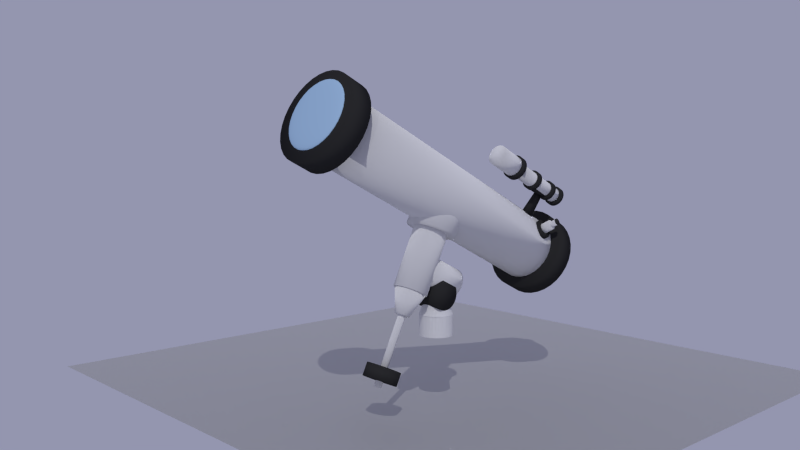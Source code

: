 # Source: telescopio.blend  (saved by Blender 2.90.8; exported with 4.5.12 LTS)
import bpy
from mathutils import Matrix  # noqa: F401  (used for matrix-valued properties, if any)

bpy.ops.wm.read_factory_settings(use_empty=True)
scene = bpy.context.scene
scene.name = 'Scene'

# ---- collections
col_colecci_n_1 = bpy.data.collections.new('Colección 1'); scene.collection.children.link(col_colecci_n_1)

# ---- materials (node trees are filled in below, after node groups)
mat_material_003 = bpy.data.materials.new('Material.003')
mat_material_003.use_transparent_shadow = False
mat_material_001 = bpy.data.materials.new('Material.001')
mat_material_001.alpha_threshold = 0.0
mat_material_001.use_transparent_shadow = False
mat_material_001.diffuse_color = (0.0331, 0.0331, 0.0331, 1.0)
mat_material_001.roughness = 0.5
mat_material_002 = bpy.data.materials.new('Material.002')
mat_material_002.alpha_threshold = 0.0
mat_material_002.use_transparent_shadow = False
mat_material_002.diffuse_color = (0.402, 0.5972, 0.7991, 1.0)
mat_material_002.roughness = 0.5
mat_material = bpy.data.materials.new('Material')
mat_material.alpha_threshold = 0.0
mat_material.use_transparent_shadow = False
mat_material.roughness = 0.5
mat_material.line_color = (0.0, 0.0, 0.0, 1.0)

# ---- material node trees
mat_material_003.use_nodes = True; mat_material_003.node_tree.nodes.clear()
_N = mat_material_003.node_tree.nodes; _L = mat_material_003.node_tree.links
n0 = _N.new('ShaderNodeOutputMaterial'); n0.name = 'Material Output'; n0.location = (300, 300)
n1 = _N.new('ShaderNodeBsdfAnisotropic'); n1.name = 'BSDF Reflectivo'; n1.location = (10, 300)
n1.distribution = 'GGX'
n1.inputs[1].default_value = 0.825
_L.new(n1.outputs[0], n0.inputs[0])
n0.is_active_output = True
mat_material.use_nodes = True; mat_material.node_tree.nodes.clear()
_N = mat_material.node_tree.nodes; _L = mat_material.node_tree.links
n0 = _N.new('ShaderNodeOutputMaterial'); n0.name = 'Material Output'; n0.location = (300, 300)
n1 = _N.new('ShaderNodeBsdfDiffuse'); n1.name = 'BSDF Difuso'; n1.location = (10, 300)
n1.inputs[1].default_value = 1.0
_L.new(n1.outputs[0], n0.inputs[0])
n0.is_active_output = True

# ---- world
world_world = bpy.data.worlds.new('World'); scene.world = world_world
world_world.use_nodes = True; world_world.node_tree.nodes.clear()
_N = world_world.node_tree.nodes; _L = world_world.node_tree.links
n0 = _N.new('ShaderNodeBackground'); n0.name = 'Fondo'; n0.location = (10, 300)
n0.inputs[0].default_value = (0.2956, 0.3032, 0.4303, 1.0)
n1 = _N.new('ShaderNodeOutputWorld'); n1.name = 'Entorno'; n1.location = (300, 300)
_L.new(n0.outputs[0], n1.inputs[0])
n1.is_active_output = True
world_world.color = (0.0005758, 0.03543, 0.08118)
world_world.use_sun_shadow = False
world_world.sun_shadow_jitter_overblur = 0.0
world_world.cycles.sampling_method = 'MANUAL'
world_world.cycles.sample_map_resolution = 256

# ---- cameras
cam_camera = bpy.data.cameras.new('Camera')
cam_camera.clip_end = 100.0
cam_camera.lens = 35.0
cam_camera.sensor_width = 32.0
cam_camera.sensor_height = 18.0
cam_camera.ortho_scale = 7.314
cam_camera.dof.focus_distance = 0.0
cam_camera.dof.aperture_fstop = 128.0

# ---- lights
light_sol = bpy.data.lights.new('Sol', 'SUN')
light_sol.transmission_factor = 0.0
light_sol.energy = 1.0
light_sol.shadow_soft_size = 0.125
light_lamp = bpy.data.lights.new('Lamp', 'POINT')
light_lamp.transmission_factor = 0.0
light_lamp.cutoff_distance = 30.0
light_lamp.energy = 100.0
light_lamp.shadow_buffer_clip_start = 1.001
light_lamp.shadow_soft_size = 0.1
light_lamp.shadow_maximum_resolution = 0.006
light_lamp.use_absolute_resolution = True
light_lamp.cycles.use_multiple_importance_sampling = False

# ---- meshes
me_plano = bpy.data.meshes.new('Plano')
me_plano.from_pydata([(-1.0, -1.0, 0.0), (1.0, -1.0, 0.0), (-1.0, 1.0, 0.0), (1.0, 1.0, 0.0)], [], [(0, 1, 3, 2)])
_uv = me_plano.uv_layers.new(name='MapaUV')
_uv.uv.foreach_set('vector', [0.0, 0.0, 1.0, 0.0, 1.0, 1.0, 0.0, 1.0])
me_plano.materials.append(mat_material_003)
me_plano.use_remesh_fix_poles = True
me_plano.use_remesh_preserve_attributes = False
me_plano.use_mirror_vertex_groups = False
me_plano.update()
me_cilindro_011 = bpy.data.meshes.new('Cilindro.011')
me_cilindro_011.from_pydata([(-9.107, -3.587, -2.101), (-9.107, -3.587, -1.556), (-9.107, -5.498, -1.556), (-9.107, -5.498, -2.101), (-9.177, -3.587, -2.101), (-9.177, -3.587, -1.556), (-9.177, -5.498, -1.556), (-9.177, -5.498, -2.101), (-8.174, 13.5, 0.1032), (-8.048, 13.54, 0.1032), (-7.842, 13.58, 0.1032), (-7.566, 13.61, 0.1032), (-7.229, 13.64, 0.1032), (-6.845, 13.66, 0.1032), (-6.428, 13.67, 0.1032), (-5.995, 13.68, 0.1032), (-5.561, 13.67, 0.1032), (-5.145, 13.66, 0.1032), (-4.761, 13.64, 0.1032), (-4.424, 13.61, 0.1032), (-4.148, 13.58, 0.1032), (-3.942, 13.54, 0.1032), (-3.816, 13.5, 0.1032), (-8.174, 13.5, 0.1921), (-8.048, 13.54, 0.2776), (-7.842, 13.58, 0.3564), (-7.566, 13.61, 0.4254), (-7.229, 13.64, 0.4821), (-6.845, 13.66, 0.5242), (-6.428, 13.67, 0.5502), (-5.995, 13.67, 0.5589), (-5.561, 13.67, 0.5502), (-5.145, 13.66, 0.5242), (-4.761, 13.64, 0.4821), (-4.424, 13.61, 0.4254), (-4.148, 13.58, 0.3564), (-3.942, 13.54, 0.2776), (-3.816, 13.5, 0.1921), (-8.174, 13.5, 0.2776), (-8.048, 13.53, 0.4453), (-7.842, 13.57, 0.5999), (-7.566, 13.6, 0.7353), (-7.229, 13.63, 0.8465), (-6.845, 13.64, 0.9291), (-6.428, 13.66, 0.98), (-5.995, 13.66, 0.9972), (-5.561, 13.66, 0.98), (-5.145, 13.64, 0.9291), (-4.761, 13.63, 0.8465), (-4.424, 13.6, 0.7353), (-4.148, 13.57, 0.5999), (-3.942, 13.53, 0.4453), (-3.816, 13.5, 0.2776), (-8.174, 13.49, 0.3564), (-8.048, 13.53, 0.5999), (-7.842, 13.56, 0.8242), (-7.566, 13.59, 1.021), (-7.229, 13.61, 1.182), (-6.845, 13.63, 1.302), (-6.428, 13.64, 1.376), (-5.995, 13.64, 1.401), (-5.561, 13.64, 1.376), (-5.145, 13.63, 1.302), (-4.761, 13.61, 1.182), (-4.424, 13.59, 1.021), (-4.148, 13.56, 0.8242), (-3.942, 13.53, 0.5999), (-3.816, 13.49, 0.3564), (-8.174, 13.49, 0.4254), (-8.048, 13.52, 0.7353), (-7.842, 13.54, 1.021), (-7.566, 13.57, 1.271), (-7.229, 13.59, 1.477), (-6.845, 13.6, 1.629), (-6.428, 13.61, 1.723), (-5.995, 13.61, 1.755), (-5.561, 13.61, 1.723), (-5.145, 13.6, 1.629), (-4.761, 13.59, 1.477), (-4.424, 13.57, 1.271), (-4.148, 13.54, 1.021), (-3.942, 13.52, 0.7353), (-3.816, 13.49, 0.4254), (-8.174, 13.48, 0.4821), (-8.048, 13.5, 0.8465), (-7.842, 13.52, 1.182), (-7.566, 13.54, 1.477), (-7.229, 13.56, 1.718), (-6.845, 13.57, 1.898), (-6.428, 13.58, 2.008), (-5.995, 13.58, 2.046), (-5.561, 13.58, 2.008), (-5.145, 13.57, 1.898), (-4.761, 13.56, 1.718), (-4.424, 13.54, 1.477), (-4.148, 13.52, 1.182), (-3.942, 13.5, 0.8465), (-3.816, 13.48, 0.4821), (-8.174, 13.47, 0.5242), (-8.048, 13.49, 0.9291), (-7.842, 13.5, 1.302), (-7.566, 13.52, 1.629), (-7.229, 13.53, 1.898), (-6.845, 13.53, 2.097), (-6.428, 13.54, 2.22), (-5.995, 13.54, 2.261), (-5.561, 13.54, 2.22), (-5.145, 13.53, 2.097), (-4.761, 13.53, 1.898), (-4.424, 13.52, 1.629), (-4.148, 13.5, 1.302), (-3.942, 13.49, 0.9291), (-3.816, 13.47, 0.5242), (-8.174, 13.46, 0.5502), (-8.048, 13.47, 0.98), (-7.842, 13.48, 1.376), (-7.566, 13.49, 1.723), (-7.229, 13.49, 2.008), (-6.845, 13.5, 2.22), (-6.428, 13.5, 2.35), (-5.995, 13.5, 2.394), (-5.561, 13.5, 2.35), (-5.145, 13.5, 2.22), (-4.761, 13.49, 2.008), (-4.424, 13.49, 1.723), (-4.148, 13.48, 1.376), (-3.942, 13.47, 0.98), (-3.816, 13.46, 0.5502), (-8.174, 13.46, 0.5589), (-8.048, 13.46, 0.9972), (-7.842, 13.46, 1.401), (-7.566, 13.46, 1.755), (-7.229, 13.46, 2.046), (-6.845, 13.46, 2.261), (-6.428, 13.46, 2.394), (-5.995, 13.46, 2.439), (-5.561, 13.46, 2.394), (-5.145, 13.46, 2.261), (-4.761, 13.46, 2.046), (-4.424, 13.46, 1.755), (-4.148, 13.46, 1.401), (-3.942, 13.46, 0.9972), (-3.816, 13.46, 0.5589), (-8.174, 13.45, 0.5502), (-8.048, 13.44, 0.98), (-7.842, 13.43, 1.376), (-7.566, 13.43, 1.723), (-7.229, 13.42, 2.008), (-6.845, 13.42, 2.22), (-6.428, 13.41, 2.35), (-5.995, 13.41, 2.394), (-5.561, 13.41, 2.35), (-5.145, 13.42, 2.22), (-4.761, 13.42, 2.008), (-4.424, 13.43, 1.723), (-4.148, 13.43, 1.376), (-3.942, 13.44, 0.98), (-3.816, 13.45, 0.5502), (-8.174, 13.44, 0.5242), (-8.048, 13.42, 0.9291), (-7.842, 13.41, 1.302), (-7.566, 13.4, 1.629), (-7.229, 13.39, 1.898), (-6.845, 13.38, 2.097), (-6.428, 13.37, 2.22), (-5.995, 13.37, 2.261), (-5.561, 13.37, 2.22), (-5.145, 13.38, 2.097), (-4.761, 13.39, 1.898), (-4.424, 13.4, 1.629), (-4.148, 13.41, 1.302), (-3.942, 13.42, 0.9291), (-3.816, 13.44, 0.5242), (-8.174, 13.43, 0.4821), (-8.048, 13.41, 0.8465), (-7.842, 13.39, 1.182), (-7.566, 13.37, 1.477), (-7.229, 13.35, 1.718), (-6.845, 13.34, 1.898), (-6.428, 13.34, 2.008), (-5.995, 13.33, 2.046), (-5.561, 13.34, 2.008), (-5.145, 13.34, 1.898), (-4.761, 13.35, 1.718), (-4.424, 13.37, 1.477), (-4.148, 13.39, 1.182), (-3.942, 13.41, 0.8465), (-3.816, 13.43, 0.4821), (-8.174, 13.43, 0.4254), (-8.048, 13.4, 0.7353), (-7.842, 13.37, 1.021), (-7.566, 13.35, 1.271), (-7.229, 13.33, 1.477), (-6.845, 13.31, 1.629), (-6.428, 13.3, 1.723), (-5.995, 13.3, 1.755), (-5.561, 13.3, 1.723), (-5.145, 13.31, 1.629), (-4.761, 13.33, 1.477), (-4.424, 13.35, 1.271), (-4.148, 13.37, 1.021), (-3.942, 13.4, 0.7353), (-3.816, 13.43, 0.4254), (-8.174, 13.42, 0.3564), (-8.048, 13.39, 0.5999), (-7.842, 13.35, 0.8242), (-7.566, 13.33, 1.021), (-7.229, 13.3, 1.182), (-6.845, 13.29, 1.302), (-6.428, 13.28, 1.376), (-5.995, 13.27, 1.401), (-5.561, 13.28, 1.376), (-5.145, 13.29, 1.302), (-4.761, 13.3, 1.182), (-4.424, 13.33, 1.021), (-4.148, 13.35, 0.8242), (-3.942, 13.39, 0.5999), (-3.816, 13.42, 0.3564), (-8.174, 13.42, 0.2776), (-8.048, 13.38, 0.4453), (-7.842, 13.34, 0.5999), (-7.566, 13.31, 0.7353), (-7.229, 13.29, 0.8465), (-6.845, 13.27, 0.9291), (-6.428, 13.26, 0.98), (-5.995, 13.25, 0.9972), (-5.561, 13.26, 0.98), (-5.145, 13.27, 0.9291), (-4.761, 13.29, 0.8465), (-4.424, 13.31, 0.7353), (-4.148, 13.34, 0.5999), (-3.942, 13.38, 0.4453), (-3.816, 13.42, 0.2776), (-8.174, 13.41, 0.1921), (-8.048, 13.37, 0.2776), (-7.842, 13.34, 0.3564), (-7.566, 13.3, 0.4254), (-7.229, 13.28, 0.4821), (-6.845, 13.26, 0.5242), (-6.428, 13.24, 0.5502), (-5.995, 13.24, 0.5589), (-5.561, 13.24, 0.5502), (-5.145, 13.26, 0.5242), (-4.761, 13.28, 0.4821), (-4.424, 13.3, 0.4254), (-4.148, 13.34, 0.3564), (-3.942, 13.37, 0.2776), (-3.816, 13.41, 0.1921), (-8.174, 13.41, 0.1032), (-8.048, 13.37, 0.1032), (-7.842, 13.33, 0.1032), (-7.566, 13.3, 0.1032), (-7.229, 13.27, 0.1032), (-6.845, 13.25, 0.1032), (-6.428, 13.24, 0.1032), (-5.995, 13.24, 0.1032), (-5.561, 13.24, 0.1032), (-5.145, 13.25, 0.1032), (-4.761, 13.27, 0.1032), (-4.424, 13.3, 0.1032), (-4.148, 13.33, 0.1032), (-3.942, 13.37, 0.1032), (-3.816, 13.41, 0.1032), (-8.174, 13.41, 0.01427), (-8.048, 13.37, -0.07122), (-7.842, 13.34, -0.15), (-7.566, 13.3, -0.2191), (-7.229, 13.28, -0.2758), (-6.845, 13.26, -0.3179), (-6.428, 13.24, -0.3438), (-5.995, 13.24, -0.3526), (-5.561, 13.24, -0.3438), (-5.145, 13.26, -0.3179), (-4.761, 13.28, -0.2758), (-4.424, 13.3, -0.2191), (-4.148, 13.34, -0.15), (-3.942, 13.37, -0.07122), (-3.816, 13.41, 0.01427), (-8.174, 13.42, -0.07122), (-8.048, 13.38, -0.2389), (-7.842, 13.34, -0.3935), (-7.566, 13.31, -0.529), (-7.229, 13.29, -0.6401), (-6.845, 13.27, -0.7227), (-6.428, 13.26, -0.7736), (-5.995, 13.25, -0.7908), (-5.561, 13.26, -0.7736), (-5.145, 13.27, -0.7227), (-4.761, 13.29, -0.6401), (-4.424, 13.31, -0.529), (-4.148, 13.34, -0.3935), (-3.942, 13.38, -0.2389), (-3.816, 13.42, -0.07122), (-8.174, 13.42, -0.15), (-8.048, 13.39, -0.3935), (-7.842, 13.35, -0.6179), (-7.566, 13.33, -0.8145), (-7.229, 13.3, -0.9759), (-6.845, 13.29, -1.096), (-6.428, 13.28, -1.17), (-5.995, 13.27, -1.195), (-5.561, 13.28, -1.17), (-5.145, 13.29, -1.096), (-4.761, 13.3, -0.9759), (-4.424, 13.33, -0.8145), (-4.148, 13.35, -0.6179), (-3.942, 13.39, -0.3935), (-3.816, 13.42, -0.15), (-8.174, 13.43, -0.2191), (-8.048, 13.4, -0.529), (-7.842, 13.37, -0.8145), (-7.566, 13.35, -1.065), (-7.229, 13.33, -1.27), (-6.845, 13.31, -1.423), (-6.428, 13.3, -1.517), (-5.995, 13.3, -1.549), (-5.561, 13.3, -1.517), (-5.145, 13.31, -1.423), (-4.761, 13.33, -1.27), (-4.424, 13.35, -1.065), (-4.148, 13.37, -0.8145), (-3.942, 13.4, -0.529), (-3.816, 13.43, -0.2191), (-8.174, 13.43, -0.2758), (-8.048, 13.41, -0.6401), (-7.842, 13.39, -0.976), (-7.566, 13.37, -1.27), (-7.229, 13.35, -1.512), (-6.845, 13.34, -1.691), (-6.428, 13.34, -1.802), (-5.995, 13.33, -1.839), (-5.561, 13.34, -1.802), (-5.145, 13.34, -1.691), (-4.761, 13.35, -1.512), (-4.424, 13.37, -1.27), (-4.148, 13.39, -0.9759), (-3.942, 13.41, -0.6401), (-3.816, 13.43, -0.2758), (-3.773, 13.46, 0.1032), (-8.174, 13.44, -0.3179), (-8.048, 13.42, -0.7227), (-7.842, 13.41, -1.096), (-7.566, 13.4, -1.423), (-7.229, 13.39, -1.691), (-6.845, 13.38, -1.891), (-6.428, 13.37, -2.014), (-5.995, 13.37, -2.055), (-5.561, 13.37, -2.014), (-5.145, 13.38, -1.891), (-4.761, 13.39, -1.691), (-4.424, 13.4, -1.423), (-4.148, 13.41, -1.096), (-3.942, 13.42, -0.7227), (-3.816, 13.44, -0.3179), (-8.174, 13.45, -0.3438), (-8.048, 13.44, -0.7736), (-7.842, 13.43, -1.17), (-7.566, 13.43, -1.517), (-7.229, 13.42, -1.802), (-6.845, 13.42, -2.014), (-6.428, 13.41, -2.144), (-5.995, 13.41, -2.188), (-5.561, 13.41, -2.144), (-5.145, 13.42, -2.014), (-4.761, 13.42, -1.802), (-4.424, 13.43, -1.517), (-4.148, 13.43, -1.17), (-3.942, 13.44, -0.7736), (-3.816, 13.45, -0.3438), (-8.174, 13.46, -0.3526), (-8.048, 13.46, -0.7908), (-7.842, 13.46, -1.195), (-7.566, 13.46, -1.549), (-7.229, 13.46, -1.839), (-6.845, 13.46, -2.055), (-6.428, 13.46, -2.188), (-5.995, 13.46, -2.233), (-5.561, 13.46, -2.188), (-5.145, 13.46, -2.055), (-4.761, 13.46, -1.839), (-4.424, 13.46, -1.549), (-4.148, 13.46, -1.195), (-3.942, 13.46, -0.7908), (-3.816, 13.46, -0.3526), (-8.174, 13.46, -0.3438), (-8.048, 13.47, -0.7736), (-7.842, 13.48, -1.17), (-7.566, 13.49, -1.517), (-7.229, 13.49, -1.802), (-6.845, 13.5, -2.014), (-6.428, 13.5, -2.144), (-5.995, 13.5, -2.188), (-5.561, 13.5, -2.144), (-5.145, 13.5, -2.014), (-4.761, 13.49, -1.802), (-4.424, 13.49, -1.517), (-4.148, 13.48, -1.17), (-3.942, 13.47, -0.7736), (-3.816, 13.46, -0.3438), (-8.174, 13.47, -0.3179), (-8.048, 13.49, -0.7227), (-7.842, 13.5, -1.096), (-7.566, 13.52, -1.423), (-7.229, 13.53, -1.691), (-6.845, 13.53, -1.891), (-6.428, 13.54, -2.014), (-5.995, 13.54, -2.055), (-5.561, 13.54, -2.014), (-5.145, 13.53, -1.891), (-4.761, 13.53, -1.691), (-4.424, 13.52, -1.423), (-4.148, 13.5, -1.096), (-3.942, 13.49, -0.7227), (-3.816, 13.47, -0.3179), (-8.174, 13.48, -0.2758), (-8.048, 13.5, -0.6401), (-7.842, 13.52, -0.9759), (-7.566, 13.54, -1.27), (-7.229, 13.56, -1.512), (-6.845, 13.57, -1.691), (-6.428, 13.58, -1.802), (-5.995, 13.58, -1.839), (-5.561, 13.58, -1.802), (-5.145, 13.57, -1.691), (-4.761, 13.56, -1.512), (-4.424, 13.54, -1.27), (-4.148, 13.52, -0.9759), (-3.942, 13.5, -0.6401), (-3.816, 13.48, -0.2758), (-8.174, 13.49, -0.2191), (-8.048, 13.52, -0.529), (-7.842, 13.54, -0.8145), (-7.566, 13.57, -1.065), (-7.229, 13.59, -1.27), (-6.845, 13.6, -1.423), (-6.428, 13.61, -1.517), (-5.995, 13.61, -1.549), (-5.561, 13.61, -1.517), (-5.145, 13.6, -1.423), (-4.761, 13.59, -1.27), (-4.424, 13.57, -1.065), (-4.148, 13.54, -0.8145), (-3.942, 13.52, -0.529), (-3.816, 13.49, -0.2191), (-8.174, 13.49, -0.15), (-8.048, 13.53, -0.3935), (-7.842, 13.56, -0.6179), (-7.566, 13.59, -0.8145), (-7.229, 13.61, -0.9759), (-6.845, 13.63, -1.096), (-6.428, 13.64, -1.17), (-5.995, 13.64, -1.195), (-5.561, 13.64, -1.17), (-5.145, 13.63, -1.096), (-4.761, 13.61, -0.9759), (-4.424, 13.59, -0.8145), (-4.148, 13.56, -0.6179), (-3.942, 13.53, -0.3935), (-3.816, 13.49, -0.15), (-8.217, 13.46, 0.1032), (-8.174, 13.5, -0.07122), (-8.048, 13.53, -0.2389), (-7.842, 13.57, -0.3935), (-7.566, 13.6, -0.529), (-7.229, 13.63, -0.6401), (-6.845, 13.64, -0.7227), (-6.428, 13.66, -0.7736), (-5.995, 13.66, -0.7908), (-5.561, 13.66, -0.7736), (-5.145, 13.64, -0.7227), (-4.761, 13.63, -0.6401), (-4.424, 13.6, -0.529), (-4.148, 13.57, -0.3935), (-3.942, 13.53, -0.2389), (-3.816, 13.5, -0.07122), (-8.174, 13.5, 0.01427), (-8.048, 13.54, -0.07122), (-7.842, 13.58, -0.15), (-7.566, 13.61, -0.2191), (-7.229, 13.64, -0.2758), (-6.845, 13.66, -0.3179), (-6.428, 13.67, -0.3438), (-5.995, 13.67, -0.3526), (-5.561, 13.67, -0.3438), (-5.145, 13.66, -0.3179), (-4.761, 13.64, -0.2758), (-4.424, 13.61, -0.2191), (-4.148, 13.58, -0.15), (-3.942, 13.54, -0.07122), (-3.816, 13.5, 0.01427), (-7.528, -6.167, -3.013), (-7.586, -6.162, -3.114), (-7.544, -6.129, -3.001), (-7.602, -6.124, -3.102), (-7.566, -6.096, -2.985), (-7.624, -6.091, -3.086), (-7.594, -6.069, -2.967), (-7.651, -6.064, -3.067), (-7.625, -6.048, -2.946), (-7.683, -6.043, -3.046), (-7.66, -6.036, -2.923), (-7.717, -6.031, -3.024), (-7.696, -6.031, -2.9), (-7.753, -6.026, -3.001), (-7.732, -6.035, -2.877), (-7.79, -6.03, -2.978), (-7.767, -6.047, -2.855), (-7.825, -6.042, -2.956), (-7.8, -6.066, -2.836), (-7.858, -6.061, -2.936), (-7.829, -6.093, -2.819), (-7.887, -6.088, -2.92), (-7.853, -6.125, -2.805), (-7.911, -6.12, -2.906), (-7.872, -6.163, -2.796), (-7.929, -6.158, -2.896), (-7.884, -6.203, -2.791), (-7.941, -6.198, -2.891), (-7.889, -6.245, -2.79), (-7.946, -6.24, -2.89), (-7.886, -6.288, -2.793), (-7.944, -6.283, -2.894), (-7.877, -6.329, -2.802), (-7.935, -6.324, -2.902), (-7.861, -6.366, -2.814), (-7.919, -6.361, -2.914), (-7.839, -6.399, -2.829), (-7.897, -6.394, -2.93), (-7.812, -6.427, -2.848), (-7.869, -6.422, -2.949), (-7.78, -6.447, -2.869), (-7.838, -6.442, -2.97), (-7.746, -6.46, -2.892), (-7.803, -6.455, -2.992), (-7.71, -6.465, -2.915), (-7.767, -6.46, -3.016), (-7.673, -6.461, -2.938), (-7.731, -6.456, -3.038), (-7.638, -6.449, -2.959), (-7.696, -6.444, -3.06), (-7.605, -6.429, -2.979), (-7.663, -6.424, -3.08), (-7.576, -6.403, -2.996), (-7.634, -6.398, -3.097), (-7.552, -6.37, -3.01), (-7.61, -6.365, -3.11), (-7.534, -6.333, -3.019), (-7.591, -6.328, -3.12), (-7.522, -6.292, -3.024), (-7.579, -6.287, -3.125), (-7.517, -6.25, -3.025), (-7.574, -6.245, -3.126), (-7.519, -6.208, -3.022), (-7.577, -6.203, -3.122), (-7.876, -6.327, -2.807), (-7.542, -6.356, -2.224), (-7.86, -6.364, -2.819), (-7.527, -6.393, -2.236), (-7.839, -6.397, -2.834), (-7.505, -6.426, -2.251), (-7.812, -6.424, -2.853), (-7.478, -6.452, -2.27), (-7.781, -6.444, -2.873), (-7.447, -6.472, -2.29), (-7.747, -6.456, -2.895), (-7.413, -6.485, -2.313), (-7.711, -6.461, -2.918), (-7.378, -6.489, -2.335), (-7.676, -6.457, -2.941), (-7.342, -6.486, -2.358), (-7.641, -6.445, -2.962), (-7.307, -6.474, -2.379), (-7.609, -6.426, -2.981), (-7.275, -6.455, -2.398), (-7.58, -6.4, -2.998), (-7.247, -6.429, -2.415), (-7.557, -6.368, -3.011), (-7.223, -6.397, -2.428), (-7.538, -6.331, -3.021), (-7.205, -6.36, -2.438), (-7.527, -6.291, -3.026), (-7.193, -6.32, -2.443), (-7.522, -6.25, -3.027), (-7.188, -6.279, -2.444), (-7.524, -6.208, -3.023), (-7.19, -6.237, -2.44), (-7.533, -6.168, -3.015), (-7.2, -6.197, -2.432), (-7.549, -6.131, -3.003), (-7.215, -6.16, -2.42), (-7.571, -6.098, -2.987), (-7.237, -6.127, -2.405), (-7.597, -6.072, -2.969), (-7.264, -6.101, -2.386), (-7.628, -6.052, -2.948), (-7.295, -6.08, -2.365), (-7.662, -6.039, -2.926), (-7.329, -6.068, -2.343), (-7.698, -6.035, -2.903), (-7.364, -6.063, -2.321), (-7.734, -6.038, -2.881), (-7.4, -6.067, -2.298), (-7.768, -6.05, -2.86), (-7.435, -6.079, -2.277), (-7.8, -6.069, -2.84), (-7.467, -6.098, -2.258), (-7.829, -6.095, -2.824), (-7.495, -6.124, -2.241), (-7.853, -6.127, -2.81), (-7.519, -6.156, -2.228), (-7.871, -6.164, -2.801), (-7.537, -6.193, -2.218), (-7.882, -6.204, -2.796), (-7.549, -6.233, -2.213), (-7.887, -6.245, -2.795), (-7.554, -6.274, -2.212), (-7.885, -6.287, -2.799), (-7.551, -6.316, -2.216), (-7.763, -6.395, -2.359), (-7.329, -6.433, -1.602), (-7.737, -6.455, -2.379), (-7.304, -6.492, -1.622), (-7.702, -6.508, -2.404), (-7.269, -6.545, -1.647), (-7.659, -6.551, -2.434), (-7.225, -6.588, -1.677), (-7.609, -6.583, -2.467), (-7.175, -6.621, -1.71), (-7.554, -6.604, -2.503), (-7.12, -6.641, -1.746), (-7.496, -6.611, -2.54), (-7.063, -6.649, -1.783), (-7.439, -6.605, -2.576), (-7.005, -6.643, -1.819), (-7.383, -6.586, -2.61), (-6.949, -6.624, -1.853), (-7.33, -6.555, -2.642), (-6.897, -6.593, -1.885), (-7.284, -6.513, -2.669), (-6.851, -6.55, -1.912), (-7.246, -6.461, -2.69), (-6.812, -6.498, -1.933), (-7.217, -6.402, -2.705), (-6.783, -6.439, -1.948), (-7.198, -6.337, -2.714), (-6.764, -6.375, -1.957), (-7.19, -6.27, -2.715), (-6.757, -6.308, -1.958), (-7.194, -6.203, -2.709), (-6.76, -6.24, -1.952), (-7.208, -6.138, -2.696), (-6.775, -6.175, -1.939), (-7.234, -6.078, -2.677), (-6.8, -6.116, -1.92), (-7.269, -6.025, -2.652), (-6.835, -6.063, -1.895), (-7.312, -5.982, -2.622), (-6.879, -6.02, -1.865), (-7.362, -5.95, -2.589), (-6.929, -5.987, -1.831), (-7.417, -5.929, -2.553), (-6.984, -5.967, -1.796), (-7.474, -5.922, -2.516), (-7.041, -5.959, -1.759), (-7.532, -5.928, -2.48), (-7.099, -5.965, -1.723), (-7.588, -5.947, -2.445), (-7.155, -5.984, -1.688), (-7.64, -5.978, -2.414), (-7.207, -6.015, -1.657), (-7.687, -6.02, -2.387), (-7.253, -6.058, -1.63), (-7.725, -6.072, -2.366), (-7.292, -6.11, -1.609), (-7.754, -6.131, -2.35), (-7.321, -6.169, -1.593), (-7.773, -6.196, -2.342), (-7.34, -6.233, -1.585), (-7.781, -6.263, -2.341), (-7.347, -6.3, -1.584), (-7.777, -6.33, -2.347), (-7.344, -6.368, -1.589), (-7.694, -6.543, -1.631), (-7.517, -6.559, -1.322), (-7.645, -6.659, -1.668), (-7.468, -6.674, -1.359), (-7.577, -6.761, -1.717), (-7.4, -6.776, -1.407), (-7.493, -6.845, -1.774), (-7.316, -6.86, -1.465), (-7.396, -6.908, -1.839), (-7.219, -6.923, -1.53), (-7.291, -6.947, -1.908), (-7.113, -6.962, -1.599), (-7.18, -6.961, -1.979), (-7.002, -6.976, -1.67), (-7.068, -6.949, -2.049), (-6.891, -6.965, -1.74), (-6.959, -6.913, -2.116), (-6.782, -6.928, -1.807), (-6.859, -6.853, -2.176), (-6.682, -6.868, -1.867), (-6.769, -6.771, -2.228), (-6.592, -6.786, -1.919), (-6.695, -6.671, -2.27), (-6.518, -6.686, -1.961), (-6.639, -6.556, -2.299), (-6.462, -6.571, -1.99), (-6.602, -6.432, -2.316), (-6.425, -6.447, -2.006), (-6.587, -6.302, -2.318), (-6.41, -6.317, -2.009), (-6.594, -6.172, -2.307), (-6.417, -6.187, -1.997), (-6.622, -6.046, -2.282), (-6.445, -6.062, -1.973), (-6.672, -5.931, -2.244), (-6.494, -5.946, -1.935), (-6.739, -5.829, -2.196), (-6.562, -5.844, -1.887), (-6.823, -5.745, -2.138), (-6.646, -5.76, -1.829), (-6.92, -5.682, -2.074), (-6.743, -5.697, -1.764), (-7.026, -5.643, -2.004), (-6.849, -5.658, -1.695), (-7.137, -5.629, -1.933), (-6.96, -5.644, -1.624), (-7.249, -5.64, -1.863), (-7.072, -5.655, -1.554), (-7.357, -5.677, -1.797), (-7.18, -5.692, -1.487), (-7.458, -5.737, -1.736), (-7.281, -5.752, -1.427), (-7.547, -5.819, -1.684), (-7.37, -5.834, -1.375), (-7.621, -5.919, -1.643), (-7.444, -5.934, -1.333), (-7.678, -6.033, -1.613), (-7.501, -6.049, -1.304), (-7.714, -6.158, -1.597), (-7.537, -6.173, -1.288), (-7.729, -6.288, -1.594), (-7.552, -6.303, -1.285), (-7.722, -6.418, -1.606), (-7.545, -6.433, -1.297), (-9.637, 0.4188, -1.169), (-9.637, -1.433, -1.169), (-9.503, 0.4188, -1.183), (-9.503, -1.433, -1.183), (-9.375, 0.4188, -1.224), (-9.375, -1.433, -1.224), (-9.257, 0.4188, -1.29), (-9.257, -1.433, -1.29), (-9.153, 0.4188, -1.379), (-9.153, -1.433, -1.379), (-9.068, 0.4188, -1.488), (-9.068, -1.433, -1.488), (-9.005, 0.4188, -1.613), (-9.005, -1.433, -1.613), (-8.966, 0.4188, -1.747), (-8.966, -1.433, -1.747), (-8.953, 0.4188, -1.888), (-8.953, -1.433, -1.888), (-8.966, 0.4188, -2.028), (-8.966, -1.433, -2.028), (-9.005, 0.4188, -2.162), (-9.005, -1.433, -2.162), (-9.068, 0.4188, -2.287), (-9.068, -1.433, -2.287), (-9.153, 0.4188, -2.396), (-9.153, -1.433, -2.396), (-9.257, 0.4188, -2.485), (-9.257, -1.433, -2.485), (-9.375, 0.4188, -2.551), (-9.375, -1.433, -2.551), (-9.503, 0.4188, -2.592), (-9.503, -1.433, -2.592), (-9.637, 0.4188, -2.606), (-9.637, -1.433, -2.606), (-9.77, 0.4188, -2.592), (-9.77, -1.433, -2.592), (-9.898, 0.4188, -2.551), (-9.898, -1.433, -2.551), (-10.02, 0.4188, -2.485), (-10.02, -1.433, -2.485), (-10.12, 0.4188, -2.396), (-10.12, -1.433, -2.396), (-10.2, 0.4188, -2.287), (-10.2, -1.433, -2.287), (-10.27, 0.4188, -2.162), (-10.27, -1.433, -2.162), (-10.31, 0.4188, -2.028), (-10.31, -1.433, -2.028), (-10.32, 0.4188, -1.888), (-10.32, -1.433, -1.888), (-10.31, 0.4188, -1.747), (-10.31, -1.433, -1.747), (-10.27, 0.4188, -1.613), (-10.27, -1.433, -1.613), (-10.2, 0.4188, -1.488), (-10.2, -1.433, -1.488), (-10.12, 0.4188, -1.379), (-10.12, -1.433, -1.379), (-10.02, 0.4188, -1.29), (-10.02, -1.433, -1.29), (-9.898, 0.4188, -1.224), (-9.898, -1.433, -1.224), (-9.77, 0.4188, -1.183), (-9.77, -1.433, -1.183), (-9.637, -3.827, -2.589), (-9.637, -3.483, -2.589), (-9.767, -3.827, -2.575), (-9.767, -3.483, -2.575), (-9.892, -3.827, -2.535), (-9.892, -3.483, -2.535), (-10.01, -3.827, -2.47), (-10.01, -3.483, -2.47), (-10.11, -3.827, -2.383), (-10.11, -3.483, -2.383), (-10.19, -3.827, -2.277), (-10.19, -3.483, -2.277), (-10.25, -3.827, -2.156), (-10.25, -3.483, -2.156), (-10.29, -3.827, -2.024), (-10.29, -3.483, -2.024), (-10.3, -3.827, -1.888), (-10.3, -3.483, -1.888), (-10.29, -3.827, -1.751), (-10.29, -3.483, -1.751), (-10.25, -3.827, -1.619), (-10.25, -3.483, -1.619), (-10.19, -3.827, -1.498), (-10.19, -3.483, -1.498), (-10.11, -3.827, -1.392), (-10.11, -3.483, -1.392), (-10.01, -3.827, -1.305), (-10.01, -3.483, -1.305), (-9.892, -3.827, -1.24), (-9.892, -3.483, -1.24), (-9.767, -3.827, -1.2), (-9.767, -3.483, -1.2), (-9.637, -3.827, -1.186), (-9.637, -3.483, -1.186), (-9.507, -3.827, -1.2), (-9.507, -3.483, -1.2), (-9.381, -3.827, -1.24), (-9.381, -3.483, -1.24), (-9.266, -3.827, -1.305), (-9.266, -3.483, -1.305), (-9.165, -3.827, -1.392), (-9.165, -3.483, -1.392), (-9.082, -3.827, -1.498), (-9.082, -3.483, -1.498), (-9.021, -3.827, -1.619), (-9.021, -3.483, -1.619), (-8.983, -3.827, -1.751), (-8.983, -3.483, -1.751), (-8.97, -3.827, -1.888), (-8.97, -3.483, -1.888), (-8.983, -3.827, -2.024), (-8.983, -3.483, -2.024), (-9.021, -3.827, -2.156), (-9.021, -3.483, -2.156), (-9.082, -3.827, -2.277), (-9.082, -3.483, -2.277), (-9.165, -3.827, -2.383), (-9.165, -3.483, -2.383), (-9.266, -3.827, -2.47), (-9.266, -3.483, -2.47), (-9.381, -3.827, -2.535), (-9.381, -3.483, -2.535), (-9.507, -3.827, -2.575), (-9.507, -3.483, -2.575), (-9.637, -5.54, -2.589), (-9.637, -5.196, -2.589), (-9.767, -5.54, -2.575), (-9.767, -5.196, -2.575), (-9.892, -5.54, -2.535), (-9.892, -5.196, -2.535), (-10.01, -5.54, -2.47), (-10.01, -5.196, -2.47), (-10.11, -5.54, -2.383), (-10.11, -5.196, -2.383), (-10.19, -5.54, -2.277), (-10.19, -5.196, -2.277), (-10.25, -5.54, -2.156), (-10.25, -5.196, -2.156), (-10.29, -5.54, -2.024), (-10.29, -5.196, -2.024), (-10.3, -5.54, -1.888), (-10.3, -5.196, -1.888), (-10.29, -5.54, -1.751), (-10.29, -5.196, -1.751), (-10.25, -5.54, -1.619), (-10.25, -5.196, -1.619), (-10.19, -5.54, -1.498), (-10.19, -5.196, -1.498), (-10.11, -5.54, -1.392), (-10.11, -5.196, -1.392), (-10.01, -5.54, -1.305), (-10.01, -5.196, -1.305), (-9.892, -5.54, -1.24), (-9.892, -5.196, -1.24), (-9.767, -5.54, -1.2), (-9.767, -5.196, -1.2), (-9.637, -5.54, -1.186), (-9.637, -5.196, -1.186), (-9.507, -5.54, -1.2), (-9.507, -5.196, -1.2), (-9.381, -5.54, -1.24), (-9.381, -5.196, -1.24), (-9.266, -5.54, -1.305), (-9.266, -5.196, -1.305), (-9.165, -5.54, -1.392), (-9.165, -5.196, -1.392), (-9.082, -5.54, -1.498), (-9.082, -5.196, -1.498), (-9.021, -5.54, -1.619), (-9.021, -5.196, -1.619), (-8.983, -5.54, -1.751), (-8.983, -5.196, -1.751), (-8.97, -5.54, -1.888), (-8.97, -5.196, -1.888), (-8.983, -5.54, -2.024), (-8.983, -5.196, -2.024), (-9.021, -5.54, -2.156), (-9.021, -5.196, -2.156), (-9.082, -5.54, -2.277), (-9.082, -5.196, -2.277), (-9.165, -5.54, -2.383), (-9.165, -5.196, -2.383), (-9.266, -5.54, -2.47), (-9.266, -5.196, -2.47), (-9.381, -5.54, -2.535), (-9.381, -5.196, -2.535), (-9.507, -5.54, -2.575), (-9.507, -5.196, -2.575), (-9.637, -1.777, -2.733), (-9.637, -1.363, -2.733), (-9.793, -1.777, -2.717), (-9.793, -1.363, -2.717), (-9.944, -1.777, -2.669), (-9.944, -1.363, -2.669), (-10.08, -1.777, -2.59), (-10.08, -1.363, -2.59), (-10.21, -1.777, -2.485), (-10.21, -1.363, -2.485), (-10.31, -1.777, -2.357), (-10.31, -1.363, -2.357), (-10.38, -1.777, -2.211), (-10.38, -1.363, -2.211), (-10.43, -1.777, -2.052), (-10.43, -1.363, -2.052), (-10.44, -1.777, -1.888), (-10.44, -1.363, -1.888), (-10.43, -1.777, -1.723), (-10.43, -1.363, -1.723), (-10.38, -1.777, -1.564), (-10.38, -1.363, -1.564), (-10.31, -1.777, -1.418), (-10.31, -1.363, -1.418), (-10.21, -1.777, -1.29), (-10.21, -1.363, -1.29), (-10.08, -1.777, -1.185), (-10.08, -1.363, -1.185), (-9.944, -1.777, -1.106), (-9.944, -1.363, -1.106), (-9.793, -1.777, -1.058), (-9.793, -1.363, -1.058), (-9.637, -1.777, -1.042), (-9.637, -1.363, -1.042), (-9.48, -1.777, -1.058), (-9.48, -1.363, -1.058), (-9.329, -1.777, -1.106), (-9.329, -1.363, -1.106), (-9.19, -1.777, -1.185), (-9.19, -1.363, -1.185), (-9.068, -1.777, -1.29), (-9.068, -1.363, -1.29), (-8.968, -1.777, -1.418), (-8.968, -1.363, -1.418), (-8.894, -1.777, -1.564), (-8.894, -1.363, -1.564), (-8.848, -1.777, -1.723), (-8.848, -1.363, -1.723), (-8.833, -1.777, -1.888), (-8.833, -1.363, -1.888), (-8.848, -1.777, -2.052), (-8.848, -1.363, -2.052), (-8.894, -1.777, -2.211), (-8.894, -1.363, -2.211), (-8.968, -1.777, -2.357), (-8.968, -1.363, -2.357), (-9.068, -1.777, -2.485), (-9.068, -1.363, -2.485), (-9.19, -1.777, -2.59), (-9.19, -1.363, -2.59), (-9.329, -1.777, -2.669), (-9.329, -1.363, -2.669), (-9.48, -1.777, -2.717), (-9.48, -1.363, -2.717), (-9.637, -1.459, -1.358), (-9.637, -6.534, -1.358), (-9.538, -1.459, -1.368), (-9.538, -6.534, -1.368), (-9.444, -1.459, -1.398), (-9.444, -6.534, -1.398), (-9.357, -1.459, -1.447), (-9.357, -6.534, -1.447), (-9.28, -1.459, -1.513), (-9.28, -6.534, -1.513), (-9.218, -1.459, -1.593), (-9.218, -6.534, -1.593), (-9.171, -1.459, -1.685), (-9.171, -6.534, -1.685), (-9.142, -1.459, -1.784), (-9.142, -6.534, -1.784), (-9.133, -1.459, -1.888), (-9.133, -6.534, -1.888), (-9.142, -1.459, -1.991), (-9.142, -6.534, -1.991), (-9.171, -1.459, -2.09), (-9.171, -6.534, -2.09), (-9.218, -1.459, -2.182), (-9.218, -6.534, -2.182), (-9.28, -1.459, -2.262), (-9.28, -6.534, -2.262), (-9.357, -1.459, -2.328), (-9.357, -6.534, -2.328), (-9.444, -1.459, -2.377), (-9.444, -6.534, -2.377), (-9.538, -1.459, -2.407), (-9.538, -6.534, -2.407), (-9.637, -1.459, -2.417), (-9.637, -6.534, -2.417), (-9.735, -1.459, -2.407), (-9.735, -6.534, -2.407), (-9.829, -1.459, -2.377), (-9.829, -6.534, -2.377), (-9.917, -1.459, -2.328), (-9.917, -6.534, -2.328), (-9.993, -1.459, -2.262), (-9.993, -6.534, -2.262), (-10.06, -1.459, -2.182), (-10.06, -6.534, -2.182), (-10.1, -1.459, -2.09), (-10.1, -6.534, -2.09), (-10.13, -1.459, -1.991), (-10.13, -6.534, -1.991), (-10.14, -1.459, -1.888), (-10.14, -6.534, -1.888), (-10.13, -1.459, -1.784), (-10.13, -6.534, -1.784), (-10.1, -1.459, -1.685), (-10.1, -6.534, -1.685), (-10.06, -1.459, -1.593), (-10.06, -6.534, -1.593), (-9.993, -1.459, -1.513), (-9.993, -6.534, -1.513), (-9.917, -1.459, -1.447), (-9.917, -6.534, -1.447), (-9.829, -1.459, -1.398), (-9.829, -6.534, -1.398), (-9.735, -1.459, -1.368), (-9.735, -6.534, -1.368), (-9.637, -1.742, -2.589), (-9.637, -1.398, -2.589), (-9.767, -1.742, -2.575), (-9.767, -1.398, -2.575), (-9.892, -1.742, -2.535), (-9.892, -1.398, -2.535), (-10.01, -1.742, -2.47), (-10.01, -1.398, -2.47), (-10.11, -1.742, -2.383), (-10.11, -1.398, -2.383), (-10.19, -1.742, -2.277), (-10.19, -1.398, -2.277), (-10.25, -1.742, -2.156), (-10.25, -1.398, -2.156), (-10.29, -1.742, -2.024), (-10.29, -1.398, -2.024), (-10.3, -1.742, -1.888), (-10.3, -1.398, -1.888), (-10.29, -1.742, -1.751), (-10.29, -1.398, -1.751), (-10.25, -1.742, -1.619), (-10.25, -1.398, -1.619), (-10.19, -1.742, -1.498), (-10.19, -1.398, -1.498), (-10.11, -1.742, -1.392), (-10.11, -1.398, -1.392), (-10.01, -1.742, -1.305), (-10.01, -1.398, -1.305), (-9.892, -1.742, -1.24), (-9.892, -1.398, -1.24), (-9.767, -1.742, -1.2), (-9.767, -1.398, -1.2), (-9.637, -1.742, -1.186), (-9.637, -1.398, -1.186), (-9.507, -1.742, -1.2), (-9.507, -1.398, -1.2), (-9.381, -1.742, -1.24), (-9.381, -1.398, -1.24), (-9.266, -1.742, -1.305), (-9.266, -1.398, -1.305), (-9.165, -1.742, -1.392), (-9.165, -1.398, -1.392), (-9.082, -1.742, -1.498), (-9.082, -1.398, -1.498), (-9.021, -1.742, -1.619), (-9.021, -1.398, -1.619), (-8.983, -1.742, -1.751), (-8.983, -1.398, -1.751), (-8.97, -1.742, -1.888), (-8.97, -1.398, -1.888), (-8.983, -1.742, -2.024), (-8.983, -1.398, -2.024), (-9.021, -1.742, -2.156), (-9.021, -1.398, -2.156), (-9.082, -1.742, -2.277), (-9.082, -1.398, -2.277), (-9.165, -1.742, -2.383), (-9.165, -1.398, -2.383), (-9.266, -1.742, -2.47), (-9.266, -1.398, -2.47), (-9.381, -1.742, -2.535), (-9.381, -1.398, -2.535), (-9.507, -1.742, -2.575), (-9.507, -1.398, -2.575), (-9.637, -6.546, -2.589), (-9.637, -6.202, -2.589), (-9.767, -6.546, -2.575), (-9.767, -6.202, -2.575), (-9.892, -6.546, -2.535), (-9.892, -6.202, -2.535), (-10.01, -6.546, -2.47), (-10.01, -6.202, -2.47), (-10.11, -6.546, -2.383), (-10.11, -6.202, -2.383), (-10.19, -6.546, -2.277), (-10.19, -6.202, -2.277), (-10.25, -6.546, -2.156), (-10.25, -6.202, -2.156), (-10.29, -6.546, -2.024), (-10.29, -6.202, -2.024), (-10.3, -6.546, -1.888), (-10.3, -6.202, -1.888), (-10.29, -6.546, -1.751), (-10.29, -6.202, -1.751), (-10.25, -6.546, -1.619), (-10.25, -6.202, -1.619), (-10.19, -6.546, -1.498), (-10.19, -6.202, -1.498), (-10.11, -6.546, -1.392), (-10.11, -6.202, -1.392), (-10.01, -6.546, -1.305), (-10.01, -6.202, -1.305), (-9.892, -6.546, -1.24), (-9.892, -6.202, -1.24), (-9.767, -6.546, -1.2), (-9.767, -6.202, -1.2), (-9.637, -6.546, -1.186), (-9.637, -6.202, -1.186), (-9.507, -6.546, -1.2), (-9.507, -6.202, -1.2), (-9.381, -6.546, -1.24), (-9.381, -6.202, -1.24), (-9.266, -6.546, -1.305), (-9.266, -6.202, -1.305), (-9.165, -6.546, -1.392), (-9.165, -6.202, -1.392), (-9.082, -6.546, -1.498), (-9.082, -6.202, -1.498), (-9.021, -6.546, -1.619), (-9.021, -6.202, -1.619), (-8.983, -6.546, -1.751), (-8.983, -6.202, -1.751), (-8.97, -6.546, -1.888), (-8.97, -6.202, -1.888), (-8.983, -6.546, -2.024), (-8.983, -6.202, -2.024), (-9.021, -6.546, -2.156), (-9.021, -6.202, -2.156), (-9.082, -6.546, -2.277), (-9.082, -6.202, -2.277), (-9.165, -6.546, -2.383), (-9.165, -6.202, -2.383), (-9.266, -6.546, -2.47), (-9.266, -6.202, -2.47), (-9.381, -6.546, -2.535), (-9.381, -6.202, -2.535), (-9.507, -6.546, -2.575), (-9.507, -6.202, -2.575), (-7.502, -5.481, -1.178), (-7.502, -4.702, -1.178), (-7.605, -4.702, -0.8082), (-7.605, -5.481, -0.8082), (-9.654, -5.336, -1.769), (-9.654, -4.847, -1.769), (-9.719, -4.847, -1.537), (-9.719, -5.336, -1.537), (0.0, 1.0, -1.0), (0.0, 1.0, 1.0), (0.1951, 0.9808, -1.0), (0.1951, 0.9808, 1.0), (0.3827, 0.9239, -1.0), (0.3827, 0.9239, 1.0), (0.5556, 0.8315, -1.0), (0.5556, 0.8315, 1.0), (0.7071, 0.7071, -1.0), (0.7071, 0.7071, 1.0), (0.8315, 0.5556, -1.0), (0.8315, 0.5556, 1.0), (0.9239, 0.3827, -1.0), (0.9239, 0.3827, 1.0), (0.9808, 0.1951, -1.0), (0.9808, 0.1951, 1.0), (1.0, 7.55e-08, -1.0), (1.0, 7.55e-08, 1.0), (0.9808, -0.1951, -1.0), (0.9808, -0.1951, 1.0), (0.9239, -0.3827, -1.0), (0.9239, -0.3827, 1.0), (0.8315, -0.5556, -1.0), (0.8315, -0.5556, 1.0), (0.7071, -0.7071, -1.0), (0.7071, -0.7071, 1.0), (0.5556, -0.8315, -1.0), (0.5556, -0.8315, 1.0), (0.3827, -0.9239, -1.0), (0.3827, -0.9239, 1.0), (0.1951, -0.9808, -1.0), (0.1951, -0.9808, 1.0), (-3.258e-07, -1.0, -1.0), (-3.258e-07, -1.0, 1.0), (-0.1951, -0.9808, -1.0), (-0.1951, -0.9808, 1.0), (-0.3827, -0.9239, -1.0), (-0.3827, -0.9239, 1.0), (-0.5556, -0.8315, -1.0), (-0.5556, -0.8315, 1.0), (-0.7071, -0.7071, -1.0), (-0.7071, -0.7071, 1.0), (-0.8315, -0.5556, -1.0), (-0.8315, -0.5556, 1.0), (-0.9239, -0.3827, -1.0), (-0.9239, -0.3827, 1.0), (-0.9808, -0.1951, -1.0), (-0.9808, -0.1951, 1.0), (-1.0, 9.656e-07, -1.0), (-1.0, 9.656e-07, 1.0), (-0.9808, 0.1951, -1.0), (-0.9808, 0.1951, 1.0), (-0.9239, 0.3827, -1.0), (-0.9239, 0.3827, 1.0), (-0.8315, 0.5556, -1.0), (-0.8315, 0.5556, 1.0), (-0.7071, 0.7071, -1.0), (-0.7071, 0.7071, 1.0), (-0.5556, 0.8315, -1.0), (-0.5556, 0.8315, 1.0), (-0.3827, 0.9239, -1.0), (-0.3827, 0.9239, 1.0), (-0.1951, 0.9808, -1.0), (-0.1951, 0.9808, 1.0), (-1.048, 1.896, 1.051), (-1.048, -1.121, 1.051), (-0.8533, 1.896, 1.031), (-0.8533, -1.121, 1.031), (-0.6657, 1.896, 0.9714), (-0.6657, -1.121, 0.9714), (-0.4928, 1.896, 0.8743), (-0.4928, -1.121, 0.8743), (-0.3413, 1.896, 0.7435), (-0.3413, -1.121, 0.7435), (-0.2169, 1.896, 0.5842), (-0.2169, -1.121, 0.5842), (-0.1245, 1.896, 0.4024), (-0.1245, -1.121, 0.4024), (-0.0676, 1.896, 0.2051), (-0.0676, -1.121, 0.2051), (-0.04839, 1.896, -7.409e-08), (-0.04839, -1.121, 1.733e-07), (-0.0676, 1.896, -0.2051), (-0.0676, -1.121, -0.2051), (-0.1245, 1.896, -0.4024), (-0.1245, -1.121, -0.4024), (-0.2169, 1.896, -0.5842), (-0.2169, -1.121, -0.5842), (-0.3413, 1.896, -0.7435), (-0.3413, -1.121, -0.7435), (-0.4928, 1.896, -0.8743), (-0.4928, -1.121, -0.8743), (-0.6657, 1.896, -0.9714), (-0.6657, -1.121, -0.9714), (-0.8533, 1.896, -1.031), (-0.8533, -1.121, -1.031), (-1.048, 1.896, -1.051), (-1.048, -1.121, -1.051), (-1.243, 1.896, -1.031), (-1.243, -1.121, -1.031), (-1.431, 1.896, -0.9714), (-1.431, -1.121, -0.9714), (-1.604, 1.896, -0.8743), (-1.604, -1.121, -0.8743), (-1.755, 1.896, -0.7435), (-1.755, -1.121, -0.7435), (-1.88, 1.896, -0.5842), (-1.88, -1.121, -0.5842), (-1.972, 1.896, -0.4024), (-1.972, -1.121, -0.4024), (-2.029, 1.896, -0.2051), (-2.029, -1.121, -0.2051), (-2.048, 1.896, 8.618e-07), (-2.048, -1.121, 1.109e-06), (-2.029, 1.896, 0.2051), (-2.029, -1.121, 0.2051), (-1.972, 1.896, 0.4024), (-1.972, -1.121, 0.4024), (-1.88, 1.896, 0.5842), (-1.88, -1.121, 0.5842), (-1.755, 1.896, 0.7435), (-1.755, -1.121, 0.7435), (-1.604, 1.896, 0.8743), (-1.604, -1.121, 0.8743), (-1.431, 1.896, 0.9714), (-1.431, -1.121, 0.9714), (-1.243, 1.896, 1.031), (-1.243, -1.121, 1.031), (6.49, 2.17, 1.188), (5.619, 2.17, 1.188), (6.49, 1.953, 1.165), (5.619, 1.953, 1.165), (6.49, 1.745, 1.099), (5.619, 1.745, 1.099), (6.49, 1.554, 0.9912), (5.619, 1.554, 0.9912), (6.49, 1.386, 0.8462), (5.619, 1.386, 0.8462), (6.49, 1.248, 0.6694), (5.619, 1.248, 0.6694), (6.49, 1.145, 0.4678), (5.619, 1.145, 0.4678), (6.49, 1.082, 0.2491), (5.619, 1.082, 0.2491), (6.49, 1.061, 0.02154), (5.619, 1.061, 0.02154), (6.49, 1.082, -0.206), (5.619, 1.082, -0.206), (6.49, 1.145, -0.4247), (5.619, 1.145, -0.4247), (6.49, 1.248, -0.6264), (5.619, 1.248, -0.6264), (6.49, 1.386, -0.8031), (5.619, 1.386, -0.8031), (6.49, 1.554, -0.9481), (5.619, 1.554, -0.9481), (6.49, 1.745, -1.056), (5.619, 1.745, -1.056), (6.49, 1.953, -1.122), (5.619, 1.953, -1.122), (6.49, 2.17, -1.145), (5.619, 2.17, -1.145), (6.49, 2.386, -1.122), (5.619, 2.386, -1.122), (6.49, 2.594, -1.056), (5.619, 2.594, -1.056), (6.49, 2.786, -0.9481), (5.619, 2.786, -0.9481), (6.49, 2.954, -0.8031), (5.619, 2.954, -0.8031), (6.49, 3.092, -0.6264), (5.619, 3.092, -0.6264), (6.49, 3.195, -0.4247), (5.619, 3.195, -0.4247), (6.49, 3.258, -0.206), (5.619, 3.258, -0.206), (6.49, 3.279, 0.02154), (5.619, 3.279, 0.02154), (6.49, 3.258, 0.2491), (5.619, 3.258, 0.2491), (6.49, 3.195, 0.4678), (5.619, 3.195, 0.4678), (6.49, 3.092, 0.6694), (5.619, 3.092, 0.6694), (6.49, 2.954, 0.8462), (5.619, 2.954, 0.8462), (6.49, 2.786, 0.9912), (5.619, 2.786, 0.9912), (6.49, 2.594, 1.099), (5.619, 2.594, 1.099), (6.49, 2.386, 1.165), (5.619, 2.386, 1.165), (6.88, 2.17, 0.275), (-3.313, 2.17, 0.275), (6.88, 2.123, 0.2701), (-3.313, 2.123, 0.2701), (6.88, 2.078, 0.2557), (-3.313, 2.078, 0.2557), (6.88, 2.036, 0.2323), (-3.313, 2.036, 0.2323), (6.88, 1.999, 0.2008), (-3.313, 1.999, 0.2008), (6.88, 1.969, 0.1624), (-3.313, 1.969, 0.1624), (6.88, 1.947, 0.1185), (-3.313, 1.947, 0.1185), (6.88, 1.933, 0.07099), (-3.313, 1.933, 0.07099), (6.88, 1.929, 0.02154), (-3.313, 1.929, 0.02154), (6.88, 1.933, -0.02791), (-3.313, 1.933, -0.02791), (6.88, 1.947, -0.07545), (-3.313, 1.947, -0.07545), (6.88, 1.969, -0.1193), (-3.313, 1.969, -0.1193), (6.88, 1.999, -0.1577), (-3.313, 1.999, -0.1577), (6.88, 2.036, -0.1892), (-3.313, 2.036, -0.1892), (6.88, 2.078, -0.2126), (-3.313, 2.078, -0.2126), (6.88, 2.123, -0.227), (-3.313, 2.123, -0.227), (6.88, 2.17, -0.2319), (-3.313, 2.17, -0.2319), (6.88, 2.217, -0.227), (-3.313, 2.217, -0.227), (6.88, 2.262, -0.2126), (-3.313, 2.262, -0.2126), (6.88, 2.304, -0.1892), (-3.313, 2.304, -0.1892), (6.88, 2.34, -0.1577), (-3.313, 2.34, -0.1577), (6.88, 2.37, -0.1193), (-3.313, 2.37, -0.1193), (6.88, 2.393, -0.07545), (-3.313, 2.393, -0.07545), (6.88, 2.406, -0.02791), (-3.313, 2.406, -0.02791), (6.88, 2.411, 0.02154), (-3.313, 2.411, 0.02154), (6.88, 2.406, 0.07099), (-3.313, 2.406, 0.07099), (6.88, 2.393, 0.1185), (-3.313, 2.393, 0.1185), (6.88, 2.37, 0.1624), (-3.313, 2.37, 0.1624), (6.88, 2.34, 0.2008), (-3.313, 2.34, 0.2008), (6.88, 2.304, 0.2323), (-3.313, 2.304, 0.2323), (6.88, 2.262, 0.2557), (-3.313, 2.262, 0.2557), (6.88, 2.217, 0.2701), (-3.313, 2.217, 0.2701), (2.213, 2.17, 0.5108), (0.3792, 2.17, 1.188), (2.213, 2.079, 0.5014), (0.3792, 1.953, 1.165), (2.213, 1.992, 0.4736), (0.3792, 1.745, 1.099), (2.213, 1.911, 0.4284), (0.3792, 1.554, 0.9912), (2.213, 1.841, 0.3675), (0.3792, 1.386, 0.8462), (2.213, 1.783, 0.2934), (0.3792, 1.248, 0.6694), (2.213, 1.74, 0.2088), (0.3792, 1.145, 0.4678), (2.213, 1.713, 0.117), (0.3792, 1.082, 0.2491), (2.213, 1.704, 0.02154), (0.3792, 1.061, 0.02154), (2.213, 1.713, -0.07391), (0.3792, 1.082, -0.206), (2.213, 1.74, -0.1657), (0.3792, 1.145, -0.4247), (2.213, 1.783, -0.2503), (0.3792, 1.248, -0.6264), (2.213, 1.841, -0.3244), (0.3792, 1.386, -0.8031), (2.213, 1.911, -0.3853), (0.3792, 1.554, -0.9481), (2.213, 1.992, -0.4305), (0.3792, 1.745, -1.056), (2.213, 2.079, -0.4583), (0.3792, 1.953, -1.122), (2.213, 2.17, -0.4677), (0.3792, 2.17, -1.145), (2.213, 2.261, -0.4583), (0.3792, 2.386, -1.122), (2.213, 2.348, -0.4305), (0.3792, 2.594, -1.056), (2.213, 2.428, -0.3853), (0.3792, 2.786, -0.9481), (2.213, 2.499, -0.3244), (0.3792, 2.954, -0.8031), (2.213, 2.557, -0.2503), (0.3792, 3.092, -0.6264), (2.213, 2.6, -0.1657), (0.3792, 3.195, -0.4247), (2.213, 2.626, -0.07391), (0.3792, 3.258, -0.206), (2.213, 2.635, 0.02154), (0.3792, 3.279, 0.02154), (2.213, 2.626, 0.117), (0.3792, 3.258, 0.2491), (2.213, 2.6, 0.2088), (0.3792, 3.195, 0.4678), (2.213, 2.557, 0.2934), (0.3792, 3.092, 0.6694), (2.213, 2.499, 0.3675), (0.3792, 2.954, 0.8462), (2.213, 2.428, 0.4284), (0.3792, 2.786, 0.9912), (2.213, 2.348, 0.4736), (0.3792, 2.594, 1.099), (2.213, 2.261, 0.5014), (0.3792, 2.386, 1.165), (0.6088, 2.17, 1.188), (-5.805, 2.17, 1.188), (0.6088, 1.953, 1.165), (-5.805, 1.953, 1.165), (0.6088, 1.745, 1.099), (-5.805, 1.745, 1.099), (0.6088, 1.554, 0.9912), (-5.805, 1.554, 0.9912), (0.6088, 1.386, 0.8462), (-5.805, 1.386, 0.8462), (0.6088, 1.248, 0.6694), (-5.805, 1.248, 0.6694), (0.6088, 1.145, 0.4678), (-5.805, 1.145, 0.4678), (0.6088, 1.082, 0.2491), (-5.805, 1.082, 0.2491), (0.6088, 1.061, 0.02154), (-5.805, 1.061, 0.02154), (0.6088, 1.082, -0.206), (-5.805, 1.082, -0.206), (0.6088, 1.145, -0.4247), (-5.805, 1.145, -0.4247), (0.6088, 1.248, -0.6264), (-5.805, 1.248, -0.6264), (0.6088, 1.386, -0.8031), (-5.805, 1.386, -0.8031), (0.6088, 1.554, -0.9481), (-5.805, 1.554, -0.9481), (0.6088, 1.745, -1.056), (-5.805, 1.745, -1.056), (0.6088, 1.953, -1.122), (-5.805, 1.953, -1.122), (0.6088, 2.17, -1.145), (-5.805, 2.17, -1.145), (0.6088, 2.386, -1.122), (-5.805, 2.386, -1.122), (0.6088, 2.594, -1.056), (-5.805, 2.594, -1.056), (0.6088, 2.786, -0.9481), (-5.805, 2.786, -0.9481), (0.6088, 2.954, -0.8031), (-5.805, 2.954, -0.8031), (0.6088, 3.092, -0.6264), (-5.805, 3.092, -0.6264), (0.6088, 3.195, -0.4247), (-5.805, 3.195, -0.4247), (0.6088, 3.258, -0.206), (-5.805, 3.258, -0.206), (0.6088, 3.279, 0.02154), (-5.805, 3.279, 0.02154), (0.6088, 3.258, 0.2491), (-5.805, 3.258, 0.2491), (0.6088, 3.195, 0.4678), (-5.805, 3.195, 0.4678), (0.6088, 3.092, 0.6694), (-5.805, 3.092, 0.6694), (0.6088, 2.954, 0.8462), (-5.805, 2.954, 0.8462), (0.6088, 2.786, 0.9912), (-5.805, 2.786, 0.9912), (0.6088, 2.594, 1.099), (-5.805, 2.594, 1.099), (0.6088, 2.386, 1.165), (-5.805, 2.386, 1.165), (-3.487, 2.17, 1.732), (-6.741, 2.17, 1.732), (-3.487, 1.852, 1.699), (-6.741, 1.852, 1.699), (-3.487, 1.547, 1.602), (-6.741, 1.547, 1.602), (-3.487, 1.266, 1.444), (-6.741, 1.266, 1.444), (-3.487, 1.019, 1.231), (-6.741, 1.019, 1.231), (-3.487, 0.817, 0.972), (-6.741, 0.817, 0.972), (-3.487, 0.6667, 0.6762), (-6.741, 0.6667, 0.6762), (-3.487, 0.5741, 0.3553), (-6.741, 0.5741, 0.3553), (-3.487, 0.5428, 0.02154), (-6.741, 0.5428, 0.02154), (-3.487, 0.5741, -0.3122), (-6.741, 0.5741, -0.3122), (-3.487, 0.6667, -0.6331), (-6.741, 0.6667, -0.6331), (-3.487, 0.817, -0.9289), (-6.741, 0.817, -0.9289), (-3.487, 1.019, -1.188), (-6.741, 1.019, -1.188), (-3.487, 1.266, -1.401), (-6.741, 1.266, -1.401), (-3.487, 1.547, -1.559), (-6.741, 1.547, -1.559), (-3.487, 1.852, -1.656), (-6.741, 1.852, -1.656), (-3.487, 2.17, -1.689), (-6.741, 2.17, -1.689), (-3.487, 2.487, -1.656), (-6.741, 2.487, -1.656), (-3.487, 2.792, -1.559), (-6.741, 2.792, -1.559), (-3.487, 3.074, -1.401), (-6.741, 3.074, -1.401), (-3.487, 3.32, -1.188), (-6.741, 3.32, -1.188), (-3.487, 3.523, -0.9289), (-6.741, 3.523, -0.9289), (-3.487, 3.673, -0.6331), (-6.741, 3.673, -0.6331), (-3.487, 3.766, -0.3122), (-6.741, 3.766, -0.3122), (-3.487, 3.797, 0.02154), (-6.741, 3.797, 0.02154), (-3.487, 3.766, 0.3553), (-6.741, 3.766, 0.3553), (-3.487, 3.673, 0.6762), (-6.741, 3.673, 0.6762), (-3.487, 3.523, 0.972), (-6.741, 3.523, 0.972), (-3.487, 3.32, 1.231), (-6.741, 3.32, 1.231), (-3.487, 3.074, 1.444), (-6.741, 3.074, 1.444), (-3.487, 2.792, 1.602), (-6.741, 2.792, 1.602), (-3.487, 2.487, 1.699), (-6.741, 2.487, 1.699), (-5.9, -8.832, -2.911), (-5.9, -7.344, -2.911), (-6.463, -8.832, -2.853), (-6.463, -7.344, -2.853), (-7.005, -8.832, -2.68), (-7.005, -7.344, -2.68), (-7.504, -8.832, -2.4), (-7.504, -7.344, -2.4), (-7.941, -8.832, -2.022), (-7.941, -7.344, -2.022), (-8.3, -8.832, -1.562), (-8.3, -7.344, -1.562), (-8.567, -8.832, -1.037), (-8.567, -7.344, -1.037), (-8.731, -8.832, -0.468), (-8.731, -7.344, -0.468), (-8.787, -8.832, 0.1242), (-8.787, -7.344, 0.1242), (-8.731, -8.832, 0.7165), (-8.731, -7.344, 0.7165), (-8.567, -8.832, 1.286), (-8.567, -7.344, 1.286), (-8.3, -8.832, 1.811), (-8.3, -7.344, 1.811), (-7.941, -8.832, 2.271), (-7.941, -7.344, 2.271), (-7.504, -8.832, 2.648), (-7.504, -7.344, 2.648), (-7.005, -8.832, 2.929), (-7.005, -7.344, 2.929), (-6.463, -8.832, 3.102), (-6.463, -7.344, 3.102), (-5.9, -8.832, 3.16), (-5.9, -7.344, 3.16), (-5.337, -8.832, 3.102), (-5.337, -7.344, 3.102), (-4.795, -8.832, 2.929), (-4.795, -7.344, 2.929), (-4.296, -8.832, 2.648), (-4.296, -7.344, 2.648), (-3.858, -8.832, 2.271), (-3.858, -7.344, 2.271), (-3.499, -8.832, 1.811), (-3.499, -7.344, 1.811), (-3.233, -8.832, 1.286), (-3.233, -7.344, 1.286), (-3.068, -8.832, 0.7165), (-3.068, -7.344, 0.7165), (-3.013, -8.832, 0.1242), (-3.013, -7.344, 0.1242), (-3.068, -8.832, -0.468), (-3.068, -7.344, -0.468), (-3.233, -8.832, -1.037), (-3.233, -7.344, -1.037), (-3.499, -8.832, -1.562), (-3.499, -7.344, -1.562), (-3.858, -8.832, -2.022), (-3.858, -7.344, -2.022), (-4.296, -8.832, -2.4), (-4.296, -7.344, -2.4), (-4.795, -8.832, -2.68), (-4.795, -7.344, -2.68), (-5.337, -8.832, -2.853), (-5.337, -7.344, -2.853), (-5.9, 11.97, -2.911), (-5.9, 13.46, -2.911), (-6.463, 11.97, -2.853), (-6.463, 13.46, -2.853), (-7.005, 11.97, -2.68), (-7.005, 13.46, -2.68), (-7.504, 11.97, -2.4), (-7.504, 13.46, -2.4), (-7.941, 11.97, -2.022), (-7.941, 13.46, -2.022), (-8.3, 11.97, -1.562), (-8.3, 13.46, -1.562), (-8.567, 11.97, -1.037), (-8.567, 13.46, -1.037), (-8.731, 11.97, -0.468), (-8.731, 13.46, -0.468), (-8.787, 11.97, 0.1242), (-8.787, 13.46, 0.1242), (-8.731, 11.97, 0.7165), (-8.731, 13.46, 0.7165), (-8.567, 11.97, 1.286), (-8.567, 13.46, 1.286), (-8.3, 11.97, 1.811), (-8.3, 13.46, 1.811), (-7.941, 11.97, 2.271), (-7.941, 13.46, 2.271), (-7.504, 11.97, 2.648), (-7.504, 13.46, 2.648), (-7.005, 11.97, 2.929), (-7.005, 13.46, 2.929), (-6.463, 11.97, 3.102), (-6.463, 13.46, 3.102), (-5.9, 11.97, 3.16), (-5.9, 13.46, 3.16), (-5.337, 11.97, 3.102), (-5.337, 13.46, 3.102), (-4.795, 11.97, 2.929), (-4.795, 13.46, 2.929), (-4.296, 11.97, 2.648), (-4.296, 13.46, 2.648), (-3.858, 11.97, 2.271), (-3.858, 13.46, 2.271), (-3.499, 11.97, 1.811), (-3.499, 13.46, 1.811), (-3.233, 11.97, 1.286), (-3.233, 13.46, 1.286), (-3.068, 11.97, 0.7165), (-3.068, 13.46, 0.7165), (-3.013, 11.97, 0.1242), (-3.013, 13.46, 0.1242), (-3.068, 11.97, -0.468), (-3.068, 13.46, -0.468), (-3.233, 11.97, -1.037), (-3.233, 13.46, -1.037), (-3.499, 11.97, -1.562), (-3.499, 13.46, -1.562), (-3.858, 11.97, -2.022), (-3.858, 13.46, -2.022), (-4.296, 11.97, -2.4), (-4.296, 13.46, -2.4), (-4.795, 11.97, -2.68), (-4.795, 13.46, -2.68), (-5.337, 11.97, -2.853), (-5.337, 13.46, -2.853), (-5.9, 13.19, 2.418), (-5.9, -8.78, 2.418), (-5.474, 13.19, 2.374), (-5.474, -8.78, 2.374), (-5.065, 13.19, 2.243), (-5.065, -8.78, 2.243), (-4.688, 13.19, 2.031), (-4.688, -8.78, 2.031), (-4.357, 13.19, 1.746), (-4.357, -8.78, 1.746), (-4.086, 13.19, 1.399), (-4.086, -8.78, 1.399), (-3.884, 13.19, 1.002), (-3.884, -8.78, 1.002), (-3.76, 13.19, 0.5717), (-3.76, -8.78, 0.5717), (-3.718, 13.19, 0.1242), (-3.718, -8.78, 0.1242), (-3.76, 13.19, -0.3233), (-3.76, -8.78, -0.3233), (-3.884, 13.19, -0.7536), (-3.884, -8.78, -0.7536), (-4.086, 13.19, -1.15), (-4.086, -8.78, -1.15), (-4.357, 13.19, -1.498), (-4.357, -8.78, -1.498), (-4.688, 13.19, -1.783), (-4.688, -8.78, -1.783), (-5.065, 13.19, -1.995), (-5.065, -8.78, -1.995), (-5.474, 13.19, -2.125), (-5.474, -8.78, -2.125), (-5.9, 13.19, -2.17), (-5.9, -8.78, -2.17), (-6.325, 13.19, -2.125), (-6.325, -8.78, -2.125), (-6.735, 13.19, -1.995), (-6.735, -8.78, -1.995), (-7.112, 13.19, -1.783), (-7.112, -8.78, -1.783), (-7.442, 13.19, -1.498), (-7.442, -8.78, -1.498), (-7.714, 13.19, -1.15), (-7.714, -8.78, -1.15), (-7.915, 13.19, -0.7536), (-7.915, -8.78, -0.7536), (-8.039, 13.19, -0.3233), (-8.039, -8.78, -0.3233), (-8.081, 13.19, 0.1242), (-8.081, -8.78, 0.1242), (-8.039, 13.19, 0.5717), (-8.039, -8.78, 0.5717), (-7.915, 13.19, 1.002), (-7.915, -8.78, 1.002), (-7.714, 13.19, 1.399), (-7.714, -8.78, 1.399), (-7.442, 13.19, 1.746), (-7.442, -8.78, 1.746), (-7.112, 13.19, 2.031), (-7.112, -8.78, 2.031), (-6.735, 13.19, 2.243), (-6.735, -8.78, 2.243), (-6.325, 13.19, 2.374), (-6.325, -8.78, 2.374)], [], [(4, 5, 1, 0), (5, 6, 2, 1), (6, 7, 3, 2), (7, 4, 0, 3), (0, 1, 2, 3), (7, 6, 5, 4), (19, 18, 33, 34), (17, 16, 31, 32), (15, 14, 29, 30), (13, 12, 27, 28), (11, 10, 25, 26), (22, 21, 36, 37), (9, 8, 23, 24), (20, 19, 34, 35), (18, 17, 32, 33), (16, 15, 30, 31), (14, 13, 28, 29), (12, 11, 26, 27), (10, 9, 24, 25), (21, 20, 35, 36), (29, 28, 43, 44), (27, 26, 41, 42), (25, 24, 39, 40), (36, 35, 50, 51), (34, 33, 48, 49), (32, 31, 46, 47), (30, 29, 44, 45), (28, 27, 42, 43), (26, 25, 40, 41), (37, 36, 51, 52), (24, 23, 38, 39), (35, 34, 49, 50), (33, 32, 47, 48), (31, 30, 45, 46), (44, 43, 58, 59), (42, 41, 56, 57), (40, 39, 54, 55), (51, 50, 65, 66), (49, 48, 63, 64), (47, 46, 61, 62), (45, 44, 59, 60), (43, 42, 57, 58), (41, 40, 55, 56), (52, 51, 66, 67), (39, 38, 53, 54), (50, 49, 64, 65), (48, 47, 62, 63), (46, 45, 60, 61), (59, 58, 73, 74), (57, 56, 71, 72), (55, 54, 69, 70), (66, 65, 80, 81), (64, 63, 78, 79), (62, 61, 76, 77), (60, 59, 74, 75), (58, 57, 72, 73), (56, 55, 70, 71), (67, 66, 81, 82), (54, 53, 68, 69), (65, 64, 79, 80), (63, 62, 77, 78), (61, 60, 75, 76), (74, 73, 88, 89), (72, 71, 86, 87), (70, 69, 84, 85), (81, 80, 95, 96), (79, 78, 93, 94), (77, 76, 91, 92), (75, 74, 89, 90), (73, 72, 87, 88), (71, 70, 85, 86), (82, 81, 96, 97), (69, 68, 83, 84), (80, 79, 94, 95), (78, 77, 92, 93), (76, 75, 90, 91), (89, 88, 103, 104), (87, 86, 101, 102), (85, 84, 99, 100), (96, 95, 110, 111), (94, 93, 108, 109), (92, 91, 106, 107), (90, 89, 104, 105), (88, 87, 102, 103), (86, 85, 100, 101), (97, 96, 111, 112), (84, 83, 98, 99), (95, 94, 109, 110), (93, 92, 107, 108), (91, 90, 105, 106), (104, 103, 118, 119), (102, 101, 116, 117), (100, 99, 114, 115), (111, 110, 125, 126), (109, 108, 123, 124), (107, 106, 121, 122), (105, 104, 119, 120), (103, 102, 117, 118), (101, 100, 115, 116), (112, 111, 126, 127), (99, 98, 113, 114), (110, 109, 124, 125), (108, 107, 122, 123), (106, 105, 120, 121), (119, 118, 133, 134), (117, 116, 131, 132), (115, 114, 129, 130), (126, 125, 140, 141), (124, 123, 138, 139), (122, 121, 136, 137), (120, 119, 134, 135), (118, 117, 132, 133), (116, 115, 130, 131), (127, 126, 141, 142), (114, 113, 128, 129), (125, 124, 139, 140), (123, 122, 137, 138), (121, 120, 135, 136), (134, 133, 148, 149), (132, 131, 146, 147), (130, 129, 144, 145), (141, 140, 155, 156), (139, 138, 153, 154), (137, 136, 151, 152), (135, 134, 149, 150), (133, 132, 147, 148), (131, 130, 145, 146), (142, 141, 156, 157), (129, 128, 143, 144), (140, 139, 154, 155), (138, 137, 152, 153), (136, 135, 150, 151), (149, 148, 163, 164), (147, 146, 161, 162), (145, 144, 159, 160), (156, 155, 170, 171), (154, 153, 168, 169), (152, 151, 166, 167), (150, 149, 164, 165), (148, 147, 162, 163), (146, 145, 160, 161), (157, 156, 171, 172), (144, 143, 158, 159), (155, 154, 169, 170), (153, 152, 167, 168), (151, 150, 165, 166), (164, 163, 178, 179), (162, 161, 176, 177), (160, 159, 174, 175), (171, 170, 185, 186), (169, 168, 183, 184), (167, 166, 181, 182), (165, 164, 179, 180), (163, 162, 177, 178), (161, 160, 175, 176), (172, 171, 186, 187), (159, 158, 173, 174), (170, 169, 184, 185), (168, 167, 182, 183), (166, 165, 180, 181), (179, 178, 193, 194), (177, 176, 191, 192), (175, 174, 189, 190), (186, 185, 200, 201), (184, 183, 198, 199), (182, 181, 196, 197), (180, 179, 194, 195), (178, 177, 192, 193), (176, 175, 190, 191), (187, 186, 201, 202), (174, 173, 188, 189), (185, 184, 199, 200), (183, 182, 197, 198), (181, 180, 195, 196), (194, 193, 208, 209), (192, 191, 206, 207), (190, 189, 204, 205), (201, 200, 215, 216), (199, 198, 213, 214), (197, 196, 211, 212), (195, 194, 209, 210), (193, 192, 207, 208), (191, 190, 205, 206), (202, 201, 216, 217), (189, 188, 203, 204), (200, 199, 214, 215), (198, 197, 212, 213), (196, 195, 210, 211), (209, 208, 223, 224), (207, 206, 221, 222), (205, 204, 219, 220), (216, 215, 230, 231), (214, 213, 228, 229), (212, 211, 226, 227), (210, 209, 224, 225), (208, 207, 222, 223), (206, 205, 220, 221), (217, 216, 231, 232), (204, 203, 218, 219), (215, 214, 229, 230), (213, 212, 227, 228), (211, 210, 225, 226), (224, 223, 238, 239), (222, 221, 236, 237), (220, 219, 234, 235), (231, 230, 245, 246), (229, 228, 243, 244), (227, 226, 241, 242), (225, 224, 239, 240), (223, 222, 237, 238), (221, 220, 235, 236), (232, 231, 246, 247), (219, 218, 233, 234), (230, 229, 244, 245), (228, 227, 242, 243), (226, 225, 240, 241), (239, 238, 253, 254), (237, 236, 251, 252), (235, 234, 249, 250), (246, 245, 260, 261), (244, 243, 258, 259), (242, 241, 256, 257), (240, 239, 254, 255), (238, 237, 252, 253), (236, 235, 250, 251), (247, 246, 261, 262), (234, 233, 248, 249), (245, 244, 259, 260), (243, 242, 257, 258), (241, 240, 255, 256), (254, 253, 268, 269), (252, 251, 266, 267), (250, 249, 264, 265), (261, 260, 275, 276), (259, 258, 273, 274), (257, 256, 271, 272), (255, 254, 269, 270), (253, 252, 267, 268), (251, 250, 265, 266), (262, 261, 276, 277), (249, 248, 263, 264), (260, 259, 274, 275), (258, 257, 272, 273), (256, 255, 270, 271), (269, 268, 283, 284), (267, 266, 281, 282), (265, 264, 279, 280), (276, 275, 290, 291), (274, 273, 288, 289), (272, 271, 286, 287), (270, 269, 284, 285), (268, 267, 282, 283), (266, 265, 280, 281), (277, 276, 291, 292), (264, 263, 278, 279), (275, 274, 289, 290), (273, 272, 287, 288), (271, 270, 285, 286), (284, 283, 298, 299), (282, 281, 296, 297), (280, 279, 294, 295), (291, 290, 305, 306), (289, 288, 303, 304), (287, 286, 301, 302), (285, 284, 299, 300), (283, 282, 297, 298), (281, 280, 295, 296), (292, 291, 306, 307), (279, 278, 293, 294), (290, 289, 304, 305), (288, 287, 302, 303), (286, 285, 300, 301), (299, 298, 313, 314), (297, 296, 311, 312), (295, 294, 309, 310), (306, 305, 320, 321), (304, 303, 318, 319), (302, 301, 316, 317), (300, 299, 314, 315), (298, 297, 312, 313), (296, 295, 310, 311), (307, 306, 321, 322), (294, 293, 308, 309), (305, 304, 319, 320), (303, 302, 317, 318), (301, 300, 315, 316), (314, 313, 328, 329), (312, 311, 326, 327), (310, 309, 324, 325), (321, 320, 335, 336), (319, 318, 333, 334), (317, 316, 331, 332), (315, 314, 329, 330), (313, 312, 327, 328), (311, 310, 325, 326), (322, 321, 336, 337), (309, 308, 323, 324), (320, 319, 334, 335), (318, 317, 332, 333), (316, 315, 330, 331), (329, 328, 344, 345), (327, 326, 342, 343), (325, 324, 340, 341), (336, 335, 351, 352), (334, 333, 349, 350), (332, 331, 347, 348), (330, 329, 345, 346), (328, 327, 343, 344), (326, 325, 341, 342), (337, 336, 352, 353), (324, 323, 339, 340), (335, 334, 350, 351), (333, 332, 348, 349), (331, 330, 346, 347), (345, 344, 359, 360), (343, 342, 357, 358), (341, 340, 355, 356), (352, 351, 366, 367), (350, 349, 364, 365), (348, 347, 362, 363), (346, 345, 360, 361), (344, 343, 358, 359), (342, 341, 356, 357), (353, 352, 367, 368), (340, 339, 354, 355), (351, 350, 365, 366), (349, 348, 363, 364), (347, 346, 361, 362), (360, 359, 374, 375), (358, 357, 372, 373), (356, 355, 370, 371), (367, 366, 381, 382), (365, 364, 379, 380), (363, 362, 377, 378), (361, 360, 375, 376), (359, 358, 373, 374), (357, 356, 371, 372), (368, 367, 382, 383), (355, 354, 369, 370), (366, 365, 380, 381), (364, 363, 378, 379), (362, 361, 376, 377), (375, 374, 389, 390), (373, 372, 387, 388), (371, 370, 385, 386), (382, 381, 396, 397), (380, 379, 394, 395), (378, 377, 392, 393), (376, 375, 390, 391), (374, 373, 388, 389), (372, 371, 386, 387), (383, 382, 397, 398), (370, 369, 384, 385), (381, 380, 395, 396), (379, 378, 393, 394), (377, 376, 391, 392), (390, 389, 404, 405), (388, 387, 402, 403), (386, 385, 400, 401), (397, 396, 411, 412), (395, 394, 409, 410), (393, 392, 407, 408), (391, 390, 405, 406), (389, 388, 403, 404), (387, 386, 401, 402), (398, 397, 412, 413), (385, 384, 399, 400), (396, 395, 410, 411), (394, 393, 408, 409), (392, 391, 406, 407), (405, 404, 419, 420), (403, 402, 417, 418), (401, 400, 415, 416), (412, 411, 426, 427), (410, 409, 424, 425), (408, 407, 422, 423), (406, 405, 420, 421), (404, 403, 418, 419), (402, 401, 416, 417), (413, 412, 427, 428), (400, 399, 414, 415), (411, 410, 425, 426), (409, 408, 423, 424), (407, 406, 421, 422), (420, 419, 434, 435), (418, 417, 432, 433), (416, 415, 430, 431), (427, 426, 441, 442), (425, 424, 439, 440), (423, 422, 437, 438), (421, 420, 435, 436), (419, 418, 433, 434), (417, 416, 431, 432), (428, 427, 442, 443), (415, 414, 429, 430), (426, 425, 440, 441), (424, 423, 438, 439), (422, 421, 436, 437), (435, 434, 449, 450), (433, 432, 447, 448), (431, 430, 445, 446), (442, 441, 456, 457), (440, 439, 454, 455), (438, 437, 452, 453), (436, 435, 450, 451), (434, 433, 448, 449), (432, 431, 446, 447), (443, 442, 457, 458), (430, 429, 444, 445), (441, 440, 455, 456), (439, 438, 453, 454), (437, 436, 451, 452), (450, 449, 465, 466), (448, 447, 463, 464), (446, 445, 461, 462), (457, 456, 472, 473), (455, 454, 470, 471), (453, 452, 468, 469), (451, 450, 466, 467), (449, 448, 464, 465), (447, 446, 462, 463), (458, 457, 473, 474), (445, 444, 460, 461), (456, 455, 471, 472), (454, 453, 469, 470), (452, 451, 467, 468), (466, 465, 480, 481), (464, 463, 478, 479), (462, 461, 476, 477), (473, 472, 487, 488), (471, 470, 485, 486), (469, 468, 483, 484), (467, 466, 481, 482), (465, 464, 479, 480), (463, 462, 477, 478), (474, 473, 488, 489), (461, 460, 475, 476), (472, 471, 486, 487), (470, 469, 484, 485), (468, 467, 482, 483), (8, 459, 23), (338, 22, 37), (338, 37, 52), (23, 459, 38), (338, 52, 67), (38, 459, 53), (338, 67, 82), (53, 459, 68), (338, 82, 97), (68, 459, 83), (338, 97, 112), (83, 459, 98), (338, 112, 127), (98, 459, 113), (338, 127, 142), (113, 459, 128), (338, 142, 157), (128, 459, 143), (338, 157, 172), (143, 459, 158), (338, 172, 187), (158, 459, 173), (338, 187, 202), (173, 459, 188), (338, 202, 217), (188, 459, 203), (338, 217, 232), (203, 459, 218), (338, 232, 247), (218, 459, 233), (338, 247, 262), (233, 459, 248), (338, 262, 277), (248, 459, 263), (338, 277, 292), (263, 459, 278), (338, 292, 307), (278, 459, 293), (338, 307, 322), (293, 459, 308), (338, 322, 337), (308, 459, 323), (338, 337, 353), (323, 459, 339), (338, 353, 368), (339, 459, 354), (338, 368, 383), (354, 459, 369), (338, 383, 398), (369, 459, 384), (338, 398, 413), (384, 459, 399), (338, 413, 428), (399, 459, 414), (338, 428, 443), (414, 459, 429), (338, 443, 458), (429, 459, 444), (338, 458, 474), (444, 459, 460), (338, 474, 489), (460, 459, 475), (481, 480, 13, 14), (479, 478, 11, 12), (338, 489, 22), (477, 476, 9, 10), (488, 487, 20, 21), (475, 459, 8), (486, 485, 18, 19), (484, 483, 16, 17), (482, 481, 14, 15), (480, 479, 12, 13), (478, 477, 10, 11), (489, 488, 21, 22), (476, 475, 8, 9), (487, 486, 19, 20), (485, 484, 17, 18), (483, 482, 15, 16), (490, 491, 493, 492), (492, 493, 495, 494), (494, 495, 497, 496), (496, 497, 499, 498), (498, 499, 501, 500), (500, 501, 503, 502), (502, 503, 505, 504), (504, 505, 507, 506), (506, 507, 509, 508), (508, 509, 511, 510), (510, 511, 513, 512), (512, 513, 515, 514), (514, 515, 517, 516), (516, 517, 519, 518), (518, 519, 521, 520), (520, 521, 523, 522), (522, 523, 525, 524), (524, 525, 527, 526), (526, 527, 529, 528), (528, 529, 531, 530), (530, 531, 533, 532), (532, 533, 535, 534), (534, 535, 537, 536), (536, 537, 539, 538), (538, 539, 541, 540), (540, 541, 543, 542), (542, 543, 545, 544), (544, 545, 547, 546), (546, 547, 549, 548), (548, 549, 551, 550), (493, 491, 553, 551, 549, 547, 545, 543, 541, 539, 537, 535, 533, 531, 529, 527, 525, 523, 521, 519, 517, 515, 513, 511, 509, 507, 505, 503, 501, 499, 497, 495), (552, 553, 491, 490), (550, 551, 553, 552), (490, 492, 494, 496, 498, 500, 502, 504, 506, 508, 510, 512, 514, 516, 518, 520, 522, 524, 526, 528, 530, 532, 534, 536, 538, 540, 542, 544, 546, 548, 550, 552), (554, 555, 557, 556), (556, 557, 559, 558), (558, 559, 561, 560), (560, 561, 563, 562), (562, 563, 565, 564), (564, 565, 567, 566), (566, 567, 569, 568), (568, 569, 571, 570), (570, 571, 573, 572), (572, 573, 575, 574), (574, 575, 577, 576), (576, 577, 579, 578), (578, 579, 581, 580), (580, 581, 583, 582), (582, 583, 585, 584), (584, 585, 587, 586), (586, 587, 589, 588), (588, 589, 591, 590), (590, 591, 593, 592), (592, 593, 595, 594), (594, 595, 597, 596), (596, 597, 599, 598), (598, 599, 601, 600), (600, 601, 603, 602), (602, 603, 605, 604), (604, 605, 607, 606), (606, 607, 609, 608), (608, 609, 611, 610), (610, 611, 613, 612), (612, 613, 615, 614), (557, 555, 617, 615, 613, 611, 609, 607, 605, 603, 601, 599, 597, 595, 593, 591, 589, 587, 585, 583, 581, 579, 577, 575, 573, 571, 569, 567, 565, 563, 561, 559), (616, 617, 555, 554), (614, 615, 617, 616), (554, 556, 558, 560, 562, 564, 566, 568, 570, 572, 574, 576, 578, 580, 582, 584, 586, 588, 590, 592, 594, 596, 598, 600, 602, 604, 606, 608, 610, 612, 614, 616), (618, 619, 621, 620), (620, 621, 623, 622), (622, 623, 625, 624), (624, 625, 627, 626), (626, 627, 629, 628), (628, 629, 631, 630), (630, 631, 633, 632), (632, 633, 635, 634), (634, 635, 637, 636), (636, 637, 639, 638), (638, 639, 641, 640), (640, 641, 643, 642), (642, 643, 645, 644), (644, 645, 647, 646), (646, 647, 649, 648), (648, 649, 651, 650), (650, 651, 653, 652), (652, 653, 655, 654), (654, 655, 657, 656), (656, 657, 659, 658), (658, 659, 661, 660), (660, 661, 663, 662), (662, 663, 665, 664), (664, 665, 667, 666), (666, 667, 669, 668), (668, 669, 671, 670), (670, 671, 673, 672), (672, 673, 675, 674), (674, 675, 677, 676), (676, 677, 679, 678), (621, 619, 681, 679, 677, 675, 673, 671, 669, 667, 665, 663, 661, 659, 657, 655, 653, 651, 649, 647, 645, 643, 641, 639, 637, 635, 633, 631, 629, 627, 625, 623), (680, 681, 619, 618), (678, 679, 681, 680), (618, 620, 622, 624, 626, 628, 630, 632, 634, 636, 638, 640, 642, 644, 646, 648, 650, 652, 654, 656, 658, 660, 662, 664, 666, 668, 670, 672, 674, 676, 678, 680), (682, 683, 685, 684), (684, 685, 687, 686), (686, 687, 689, 688), (688, 689, 691, 690), (690, 691, 693, 692), (692, 693, 695, 694), (694, 695, 697, 696), (696, 697, 699, 698), (698, 699, 701, 700), (700, 701, 703, 702), (702, 703, 705, 704), (704, 705, 707, 706), (706, 707, 709, 708), (708, 709, 711, 710), (710, 711, 713, 712), (712, 713, 715, 714), (714, 715, 717, 716), (716, 717, 719, 718), (718, 719, 721, 720), (720, 721, 723, 722), (722, 723, 725, 724), (724, 725, 727, 726), (726, 727, 729, 728), (728, 729, 731, 730), (730, 731, 733, 732), (732, 733, 735, 734), (734, 735, 737, 736), (736, 737, 739, 738), (738, 739, 741, 740), (740, 741, 743, 742), (685, 683, 745, 743, 741, 739, 737, 735, 733, 731, 729, 727, 725, 723, 721, 719, 717, 715, 713, 711, 709, 707, 705, 703, 701, 699, 697, 695, 693, 691, 689, 687), (744, 745, 683, 682), (742, 743, 745, 744), (682, 684, 686, 688, 690, 692, 694, 696, 698, 700, 702, 704, 706, 708, 710, 712, 714, 716, 718, 720, 722, 724, 726, 728, 730, 732, 734, 736, 738, 740, 742, 744), (746, 747, 749, 748), (748, 749, 751, 750), (750, 751, 753, 752), (752, 753, 755, 754), (754, 755, 757, 756), (756, 757, 759, 758), (758, 759, 761, 760), (760, 761, 763, 762), (762, 763, 765, 764), (764, 765, 767, 766), (766, 767, 769, 768), (768, 769, 771, 770), (770, 771, 773, 772), (772, 773, 775, 774), (774, 775, 777, 776), (776, 777, 779, 778), (778, 779, 781, 780), (780, 781, 783, 782), (782, 783, 785, 784), (784, 785, 787, 786), (786, 787, 789, 788), (788, 789, 791, 790), (790, 791, 793, 792), (792, 793, 795, 794), (794, 795, 797, 796), (796, 797, 799, 798), (798, 799, 801, 800), (800, 801, 803, 802), (802, 803, 805, 804), (804, 805, 807, 806), (749, 747, 809, 807, 805, 803, 801, 799, 797, 795, 793, 791, 789, 787, 785, 783, 781, 779, 777, 775, 773, 771, 769, 767, 765, 763, 761, 759, 757, 755, 753, 751), (808, 809, 747, 746), (806, 807, 809, 808), (746, 748, 750, 752, 754, 756, 758, 760, 762, 764, 766, 768, 770, 772, 774, 776, 778, 780, 782, 784, 786, 788, 790, 792, 794, 796, 798, 800, 802, 804, 806, 808), (810, 811, 813, 812), (812, 813, 815, 814), (814, 815, 817, 816), (816, 817, 819, 818), (818, 819, 821, 820), (820, 821, 823, 822), (822, 823, 825, 824), (824, 825, 827, 826), (826, 827, 829, 828), (828, 829, 831, 830), (830, 831, 833, 832), (832, 833, 835, 834), (834, 835, 837, 836), (836, 837, 839, 838), (838, 839, 841, 840), (840, 841, 843, 842), (842, 843, 845, 844), (844, 845, 847, 846), (846, 847, 849, 848), (848, 849, 851, 850), (850, 851, 853, 852), (852, 853, 855, 854), (854, 855, 857, 856), (856, 857, 859, 858), (858, 859, 861, 860), (860, 861, 863, 862), (862, 863, 865, 864), (864, 865, 867, 866), (866, 867, 869, 868), (868, 869, 871, 870), (813, 811, 873, 871, 869, 867, 865, 863, 861, 859, 857, 855, 853, 851, 849, 847, 845, 843, 841, 839, 837, 835, 833, 831, 829, 827, 825, 823, 821, 819, 817, 815), (872, 873, 811, 810), (870, 871, 873, 872), (810, 812, 814, 816, 818, 820, 822, 824, 826, 828, 830, 832, 834, 836, 838, 840, 842, 844, 846, 848, 850, 852, 854, 856, 858, 860, 862, 864, 866, 868, 870, 872), (874, 875, 877, 876), (876, 877, 879, 878), (878, 879, 881, 880), (880, 881, 883, 882), (882, 883, 885, 884), (884, 885, 887, 886), (886, 887, 889, 888), (888, 889, 891, 890), (890, 891, 893, 892), (892, 893, 895, 894), (894, 895, 897, 896), (896, 897, 899, 898), (898, 899, 901, 900), (900, 901, 903, 902), (902, 903, 905, 904), (904, 905, 907, 906), (906, 907, 909, 908), (908, 909, 911, 910), (910, 911, 913, 912), (912, 913, 915, 914), (914, 915, 917, 916), (916, 917, 919, 918), (918, 919, 921, 920), (920, 921, 923, 922), (922, 923, 925, 924), (924, 925, 927, 926), (926, 927, 929, 928), (928, 929, 931, 930), (930, 931, 933, 932), (932, 933, 935, 934), (877, 875, 937, 935, 933, 931, 929, 927, 925, 923, 921, 919, 917, 915, 913, 911, 909, 907, 905, 903, 901, 899, 897, 895, 893, 891, 889, 887, 885, 883, 881, 879), (936, 937, 875, 874), (934, 935, 937, 936), (874, 876, 878, 880, 882, 884, 886, 888, 890, 892, 894, 896, 898, 900, 902, 904, 906, 908, 910, 912, 914, 916, 918, 920, 922, 924, 926, 928, 930, 932, 934, 936), (938, 939, 941, 940), (940, 941, 943, 942), (942, 943, 945, 944), (944, 945, 947, 946), (946, 947, 949, 948), (948, 949, 951, 950), (950, 951, 953, 952), (952, 953, 955, 954), (954, 955, 957, 956), (956, 957, 959, 958), (958, 959, 961, 960), (960, 961, 963, 962), (962, 963, 965, 964), (964, 965, 967, 966), (966, 967, 969, 968), (968, 969, 971, 970), (970, 971, 973, 972), (972, 973, 975, 974), (974, 975, 977, 976), (976, 977, 979, 978), (978, 979, 981, 980), (980, 981, 983, 982), (982, 983, 985, 984), (984, 985, 987, 986), (986, 987, 989, 988), (988, 989, 991, 990), (990, 991, 993, 992), (992, 993, 995, 994), (994, 995, 997, 996), (996, 997, 999, 998), (941, 939, 1001, 999, 997, 995, 993, 991, 989, 987, 985, 983, 981, 979, 977, 975, 973, 971, 969, 967, 965, 963, 961, 959, 957, 955, 953, 951, 949, 947, 945, 943), (1000, 1001, 939, 938), (998, 999, 1001, 1000), (938, 940, 942, 944, 946, 948, 950, 952, 954, 956, 958, 960, 962, 964, 966, 968, 970, 972, 974, 976, 978, 980, 982, 984, 986, 988, 990, 992, 994, 996, 998, 1000), (1002, 1003, 1005, 1004), (1004, 1005, 1007, 1006), (1006, 1007, 1009, 1008), (1008, 1009, 1011, 1010), (1010, 1011, 1013, 1012), (1012, 1013, 1015, 1014), (1014, 1015, 1017, 1016), (1016, 1017, 1019, 1018), (1018, 1019, 1021, 1020), (1020, 1021, 1023, 1022), (1022, 1023, 1025, 1024), (1024, 1025, 1027, 1026), (1026, 1027, 1029, 1028), (1028, 1029, 1031, 1030), (1030, 1031, 1033, 1032), (1032, 1033, 1035, 1034), (1034, 1035, 1037, 1036), (1036, 1037, 1039, 1038), (1038, 1039, 1041, 1040), (1040, 1041, 1043, 1042), (1042, 1043, 1045, 1044), (1044, 1045, 1047, 1046), (1046, 1047, 1049, 1048), (1048, 1049, 1051, 1050), (1050, 1051, 1053, 1052), (1052, 1053, 1055, 1054), (1054, 1055, 1057, 1056), (1056, 1057, 1059, 1058), (1058, 1059, 1061, 1060), (1060, 1061, 1063, 1062), (1005, 1003, 1065, 1063, 1061, 1059, 1057, 1055, 1053, 1051, 1049, 1047, 1045, 1043, 1041, 1039, 1037, 1035, 1033, 1031, 1029, 1027, 1025, 1023, 1021, 1019, 1017, 1015, 1013, 1011, 1009, 1007), (1064, 1065, 1003, 1002), (1062, 1063, 1065, 1064), (1002, 1004, 1006, 1008, 1010, 1012, 1014, 1016, 1018, 1020, 1022, 1024, 1026, 1028, 1030, 1032, 1034, 1036, 1038, 1040, 1042, 1044, 1046, 1048, 1050, 1052, 1054, 1056, 1058, 1060, 1062, 1064), (1066, 1067, 1069, 1068), (1068, 1069, 1071, 1070), (1070, 1071, 1073, 1072), (1072, 1073, 1075, 1074), (1074, 1075, 1077, 1076), (1076, 1077, 1079, 1078), (1078, 1079, 1081, 1080), (1080, 1081, 1083, 1082), (1082, 1083, 1085, 1084), (1084, 1085, 1087, 1086), (1086, 1087, 1089, 1088), (1088, 1089, 1091, 1090), (1090, 1091, 1093, 1092), (1092, 1093, 1095, 1094), (1094, 1095, 1097, 1096), (1096, 1097, 1099, 1098), (1098, 1099, 1101, 1100), (1100, 1101, 1103, 1102), (1102, 1103, 1105, 1104), (1104, 1105, 1107, 1106), (1106, 1107, 1109, 1108), (1108, 1109, 1111, 1110), (1110, 1111, 1113, 1112), (1112, 1113, 1115, 1114), (1114, 1115, 1117, 1116), (1116, 1117, 1119, 1118), (1118, 1119, 1121, 1120), (1120, 1121, 1123, 1122), (1122, 1123, 1125, 1124), (1124, 1125, 1127, 1126), (1069, 1067, 1129, 1127, 1125, 1123, 1121, 1119, 1117, 1115, 1113, 1111, 1109, 1107, 1105, 1103, 1101, 1099, 1097, 1095, 1093, 1091, 1089, 1087, 1085, 1083, 1081, 1079, 1077, 1075, 1073, 1071), (1128, 1129, 1067, 1066), (1126, 1127, 1129, 1128), (1066, 1068, 1070, 1072, 1074, 1076, 1078, 1080, 1082, 1084, 1086, 1088, 1090, 1092, 1094, 1096, 1098, 1100, 1102, 1104, 1106, 1108, 1110, 1112, 1114, 1116, 1118, 1120, 1122, 1124, 1126, 1128), (1130, 1131, 1133, 1132), (1132, 1133, 1135, 1134), (1134, 1135, 1137, 1136), (1136, 1137, 1139, 1138), (1138, 1139, 1141, 1140), (1140, 1141, 1143, 1142), (1142, 1143, 1145, 1144), (1144, 1145, 1147, 1146), (1146, 1147, 1149, 1148), (1148, 1149, 1151, 1150), (1150, 1151, 1153, 1152), (1152, 1153, 1155, 1154), (1154, 1155, 1157, 1156), (1156, 1157, 1159, 1158), (1158, 1159, 1161, 1160), (1160, 1161, 1163, 1162), (1162, 1163, 1165, 1164), (1164, 1165, 1167, 1166), (1166, 1167, 1169, 1168), (1168, 1169, 1171, 1170), (1170, 1171, 1173, 1172), (1172, 1173, 1175, 1174), (1174, 1175, 1177, 1176), (1176, 1177, 1179, 1178), (1178, 1179, 1181, 1180), (1180, 1181, 1183, 1182), (1182, 1183, 1185, 1184), (1184, 1185, 1187, 1186), (1186, 1187, 1189, 1188), (1188, 1189, 1191, 1190), (1133, 1131, 1193, 1191, 1189, 1187, 1185, 1183, 1181, 1179, 1177, 1175, 1173, 1171, 1169, 1167, 1165, 1163, 1161, 1159, 1157, 1155, 1153, 1151, 1149, 1147, 1145, 1143, 1141, 1139, 1137, 1135), (1192, 1193, 1131, 1130), (1190, 1191, 1193, 1192), (1130, 1132, 1134, 1136, 1138, 1140, 1142, 1144, 1146, 1148, 1150, 1152, 1154, 1156, 1158, 1160, 1162, 1164, 1166, 1168, 1170, 1172, 1174, 1176, 1178, 1180, 1182, 1184, 1186, 1188, 1190, 1192), (1198, 1199, 1195, 1194), (1199, 1200, 1196, 1195), (1200, 1201, 1197, 1196), (1201, 1198, 1194, 1197), (1194, 1195, 1196, 1197), (1201, 1200, 1199, 1198), (1202, 1203, 1205, 1204), (1204, 1205, 1207, 1206), (1206, 1207, 1209, 1208), (1208, 1209, 1211, 1210), (1210, 1211, 1213, 1212), (1212, 1213, 1215, 1214), (1214, 1215, 1217, 1216), (1216, 1217, 1219, 1218), (1218, 1219, 1221, 1220), (1220, 1221, 1223, 1222), (1222, 1223, 1225, 1224), (1224, 1225, 1227, 1226), (1226, 1227, 1229, 1228), (1228, 1229, 1231, 1230), (1230, 1231, 1233, 1232), (1232, 1233, 1235, 1234), (1234, 1235, 1237, 1236), (1236, 1237, 1239, 1238), (1238, 1239, 1241, 1240), (1240, 1241, 1243, 1242), (1242, 1243, 1245, 1244), (1244, 1245, 1247, 1246), (1246, 1247, 1249, 1248), (1248, 1249, 1251, 1250), (1250, 1251, 1253, 1252), (1252, 1253, 1255, 1254), (1254, 1255, 1257, 1256), (1256, 1257, 1259, 1258), (1258, 1259, 1261, 1260), (1260, 1261, 1263, 1262), (1205, 1203, 1265, 1263, 1261, 1259, 1257, 1255, 1253, 1251, 1249, 1247, 1245, 1243, 1241, 1239, 1237, 1235, 1233, 1231, 1229, 1227, 1225, 1223, 1221, 1219, 1217, 1215, 1213, 1211, 1209, 1207), (1264, 1265, 1203, 1202), (1262, 1263, 1265, 1264), (1202, 1204, 1206, 1208, 1210, 1212, 1214, 1216, 1218, 1220, 1222, 1224, 1226, 1228, 1230, 1232, 1234, 1236, 1238, 1240, 1242, 1244, 1246, 1248, 1250, 1252, 1254, 1256, 1258, 1260, 1262, 1264), (1266, 1267, 1269, 1268), (1268, 1269, 1271, 1270), (1270, 1271, 1273, 1272), (1272, 1273, 1275, 1274), (1274, 1275, 1277, 1276), (1276, 1277, 1279, 1278), (1278, 1279, 1281, 1280), (1280, 1281, 1283, 1282), (1282, 1283, 1285, 1284), (1284, 1285, 1287, 1286), (1286, 1287, 1289, 1288), (1288, 1289, 1291, 1290), (1290, 1291, 1293, 1292), (1292, 1293, 1295, 1294), (1294, 1295, 1297, 1296), (1296, 1297, 1299, 1298), (1298, 1299, 1301, 1300), (1300, 1301, 1303, 1302), (1302, 1303, 1305, 1304), (1304, 1305, 1307, 1306), (1306, 1307, 1309, 1308), (1308, 1309, 1311, 1310), (1310, 1311, 1313, 1312), (1312, 1313, 1315, 1314), (1314, 1315, 1317, 1316), (1316, 1317, 1319, 1318), (1318, 1319, 1321, 1320), (1320, 1321, 1323, 1322), (1322, 1323, 1325, 1324), (1324, 1325, 1327, 1326), (1269, 1267, 1329, 1327, 1325, 1323, 1321, 1319, 1317, 1315, 1313, 1311, 1309, 1307, 1305, 1303, 1301, 1299, 1297, 1295, 1293, 1291, 1289, 1287, 1285, 1283, 1281, 1279, 1277, 1275, 1273, 1271), (1328, 1329, 1267, 1266), (1326, 1327, 1329, 1328), (1266, 1268, 1270, 1272, 1274, 1276, 1278, 1280, 1282, 1284, 1286, 1288, 1290, 1292, 1294, 1296, 1298, 1300, 1302, 1304, 1306, 1308, 1310, 1312, 1314, 1316, 1318, 1320, 1322, 1324, 1326, 1328), (1330, 1331, 1333, 1332), (1332, 1333, 1335, 1334), (1334, 1335, 1337, 1336), (1336, 1337, 1339, 1338), (1338, 1339, 1341, 1340), (1340, 1341, 1343, 1342), (1342, 1343, 1345, 1344), (1344, 1345, 1347, 1346), (1346, 1347, 1349, 1348), (1348, 1349, 1351, 1350), (1350, 1351, 1353, 1352), (1352, 1353, 1355, 1354), (1354, 1355, 1357, 1356), (1356, 1357, 1359, 1358), (1358, 1359, 1361, 1360), (1360, 1361, 1363, 1362), (1362, 1363, 1365, 1364), (1364, 1365, 1367, 1366), (1366, 1367, 1369, 1368), (1368, 1369, 1371, 1370), (1370, 1371, 1373, 1372), (1372, 1373, 1375, 1374), (1374, 1375, 1377, 1376), (1376, 1377, 1379, 1378), (1378, 1379, 1381, 1380), (1380, 1381, 1383, 1382), (1382, 1383, 1385, 1384), (1384, 1385, 1387, 1386), (1386, 1387, 1389, 1388), (1388, 1389, 1391, 1390), (1333, 1331, 1393, 1391, 1389, 1387, 1385, 1383, 1381, 1379, 1377, 1375, 1373, 1371, 1369, 1367, 1365, 1363, 1361, 1359, 1357, 1355, 1353, 1351, 1349, 1347, 1345, 1343, 1341, 1339, 1337, 1335), (1392, 1393, 1331, 1330), (1390, 1391, 1393, 1392), (1330, 1332, 1334, 1336, 1338, 1340, 1342, 1344, 1346, 1348, 1350, 1352, 1354, 1356, 1358, 1360, 1362, 1364, 1366, 1368, 1370, 1372, 1374, 1376, 1378, 1380, 1382, 1384, 1386, 1388, 1390, 1392), (1394, 1395, 1397, 1396), (1396, 1397, 1399, 1398), (1398, 1399, 1401, 1400), (1400, 1401, 1403, 1402), (1402, 1403, 1405, 1404), (1404, 1405, 1407, 1406), (1406, 1407, 1409, 1408), (1408, 1409, 1411, 1410), (1410, 1411, 1413, 1412), (1412, 1413, 1415, 1414), (1414, 1415, 1417, 1416), (1416, 1417, 1419, 1418), (1418, 1419, 1421, 1420), (1420, 1421, 1423, 1422), (1422, 1423, 1425, 1424), (1424, 1425, 1427, 1426), (1426, 1427, 1429, 1428), (1428, 1429, 1431, 1430), (1430, 1431, 1433, 1432), (1432, 1433, 1435, 1434), (1434, 1435, 1437, 1436), (1436, 1437, 1439, 1438), (1438, 1439, 1441, 1440), (1440, 1441, 1443, 1442), (1442, 1443, 1445, 1444), (1444, 1445, 1447, 1446), (1446, 1447, 1449, 1448), (1448, 1449, 1451, 1450), (1450, 1451, 1453, 1452), (1452, 1453, 1455, 1454), (1397, 1395, 1457, 1455, 1453, 1451, 1449, 1447, 1445, 1443, 1441, 1439, 1437, 1435, 1433, 1431, 1429, 1427, 1425, 1423, 1421, 1419, 1417, 1415, 1413, 1411, 1409, 1407, 1405, 1403, 1401, 1399), (1456, 1457, 1395, 1394), (1454, 1455, 1457, 1456), (1394, 1396, 1398, 1400, 1402, 1404, 1406, 1408, 1410, 1412, 1414, 1416, 1418, 1420, 1422, 1424, 1426, 1428, 1430, 1432, 1434, 1436, 1438, 1440, 1442, 1444, 1446, 1448, 1450, 1452, 1454, 1456), (1458, 1459, 1461, 1460), (1460, 1461, 1463, 1462), (1462, 1463, 1465, 1464), (1464, 1465, 1467, 1466), (1466, 1467, 1469, 1468), (1468, 1469, 1471, 1470), (1470, 1471, 1473, 1472), (1472, 1473, 1475, 1474), (1474, 1475, 1477, 1476), (1476, 1477, 1479, 1478), (1478, 1479, 1481, 1480), (1480, 1481, 1483, 1482), (1482, 1483, 1485, 1484), (1484, 1485, 1487, 1486), (1486, 1487, 1489, 1488), (1488, 1489, 1491, 1490), (1490, 1491, 1493, 1492), (1492, 1493, 1495, 1494), (1494, 1495, 1497, 1496), (1496, 1497, 1499, 1498), (1498, 1499, 1501, 1500), (1500, 1501, 1503, 1502), (1502, 1503, 1505, 1504), (1504, 1505, 1507, 1506), (1506, 1507, 1509, 1508), (1508, 1509, 1511, 1510), (1510, 1511, 1513, 1512), (1512, 1513, 1515, 1514), (1514, 1515, 1517, 1516), (1516, 1517, 1519, 1518), (1461, 1459, 1521, 1519, 1517, 1515, 1513, 1511, 1509, 1507, 1505, 1503, 1501, 1499, 1497, 1495, 1493, 1491, 1489, 1487, 1485, 1483, 1481, 1479, 1477, 1475, 1473, 1471, 1469, 1467, 1465, 1463), (1520, 1521, 1459, 1458), (1518, 1519, 1521, 1520), (1458, 1460, 1462, 1464, 1466, 1468, 1470, 1472, 1474, 1476, 1478, 1480, 1482, 1484, 1486, 1488, 1490, 1492, 1494, 1496, 1498, 1500, 1502, 1504, 1506, 1508, 1510, 1512, 1514, 1516, 1518, 1520), (1522, 1523, 1525, 1524), (1524, 1525, 1527, 1526), (1526, 1527, 1529, 1528), (1528, 1529, 1531, 1530), (1530, 1531, 1533, 1532), (1532, 1533, 1535, 1534), (1534, 1535, 1537, 1536), (1536, 1537, 1539, 1538), (1538, 1539, 1541, 1540), (1540, 1541, 1543, 1542), (1542, 1543, 1545, 1544), (1544, 1545, 1547, 1546), (1546, 1547, 1549, 1548), (1548, 1549, 1551, 1550), (1550, 1551, 1553, 1552), (1552, 1553, 1555, 1554), (1554, 1555, 1557, 1556), (1556, 1557, 1559, 1558), (1558, 1559, 1561, 1560), (1560, 1561, 1563, 1562), (1562, 1563, 1565, 1564), (1564, 1565, 1567, 1566), (1566, 1567, 1569, 1568), (1568, 1569, 1571, 1570), (1570, 1571, 1573, 1572), (1572, 1573, 1575, 1574), (1574, 1575, 1577, 1576), (1576, 1577, 1579, 1578), (1578, 1579, 1581, 1580), (1580, 1581, 1583, 1582), (1525, 1523, 1585, 1583, 1581, 1579, 1577, 1575, 1573, 1571, 1569, 1567, 1565, 1563, 1561, 1559, 1557, 1555, 1553, 1551, 1549, 1547, 1545, 1543, 1541, 1539, 1537, 1535, 1533, 1531, 1529, 1527), (1584, 1585, 1523, 1522), (1582, 1583, 1585, 1584), (1522, 1524, 1526, 1528, 1530, 1532, 1534, 1536, 1538, 1540, 1542, 1544, 1546, 1548, 1550, 1552, 1554, 1556, 1558, 1560, 1562, 1564, 1566, 1568, 1570, 1572, 1574, 1576, 1578, 1580, 1582, 1584), (1586, 1587, 1589, 1588), (1588, 1589, 1591, 1590), (1590, 1591, 1593, 1592), (1592, 1593, 1595, 1594), (1594, 1595, 1597, 1596), (1596, 1597, 1599, 1598), (1598, 1599, 1601, 1600), (1600, 1601, 1603, 1602), (1602, 1603, 1605, 1604), (1604, 1605, 1607, 1606), (1606, 1607, 1609, 1608), (1608, 1609, 1611, 1610), (1610, 1611, 1613, 1612), (1612, 1613, 1615, 1614), (1614, 1615, 1617, 1616), (1616, 1617, 1619, 1618), (1618, 1619, 1621, 1620), (1620, 1621, 1623, 1622), (1622, 1623, 1625, 1624), (1624, 1625, 1627, 1626), (1626, 1627, 1629, 1628), (1628, 1629, 1631, 1630), (1630, 1631, 1633, 1632), (1632, 1633, 1635, 1634), (1634, 1635, 1637, 1636), (1636, 1637, 1639, 1638), (1638, 1639, 1641, 1640), (1640, 1641, 1643, 1642), (1642, 1643, 1645, 1644), (1644, 1645, 1647, 1646), (1589, 1587, 1649, 1647, 1645, 1643, 1641, 1639, 1637, 1635, 1633, 1631, 1629, 1627, 1625, 1623, 1621, 1619, 1617, 1615, 1613, 1611, 1609, 1607, 1605, 1603, 1601, 1599, 1597, 1595, 1593, 1591), (1648, 1649, 1587, 1586), (1646, 1647, 1649, 1648), (1586, 1588, 1590, 1592, 1594, 1596, 1598, 1600, 1602, 1604, 1606, 1608, 1610, 1612, 1614, 1616, 1618, 1620, 1622, 1624, 1626, 1628, 1630, 1632, 1634, 1636, 1638, 1640, 1642, 1644, 1646, 1648), (1650, 1651, 1653, 1652), (1652, 1653, 1655, 1654), (1654, 1655, 1657, 1656), (1656, 1657, 1659, 1658), (1658, 1659, 1661, 1660), (1660, 1661, 1663, 1662), (1662, 1663, 1665, 1664), (1664, 1665, 1667, 1666), (1666, 1667, 1669, 1668), (1668, 1669, 1671, 1670), (1670, 1671, 1673, 1672), (1672, 1673, 1675, 1674), (1674, 1675, 1677, 1676), (1676, 1677, 1679, 1678), (1678, 1679, 1681, 1680), (1680, 1681, 1683, 1682), (1682, 1683, 1685, 1684), (1684, 1685, 1687, 1686), (1686, 1687, 1689, 1688), (1688, 1689, 1691, 1690), (1690, 1691, 1693, 1692), (1692, 1693, 1695, 1694), (1694, 1695, 1697, 1696), (1696, 1697, 1699, 1698), (1698, 1699, 1701, 1700), (1700, 1701, 1703, 1702), (1702, 1703, 1705, 1704), (1704, 1705, 1707, 1706), (1706, 1707, 1709, 1708), (1708, 1709, 1711, 1710), (1653, 1651, 1713, 1711, 1709, 1707, 1705, 1703, 1701, 1699, 1697, 1695, 1693, 1691, 1689, 1687, 1685, 1683, 1681, 1679, 1677, 1675, 1673, 1671, 1669, 1667, 1665, 1663, 1661, 1659, 1657, 1655), (1712, 1713, 1651, 1650), (1710, 1711, 1713, 1712), (1650, 1652, 1654, 1656, 1658, 1660, 1662, 1664, 1666, 1668, 1670, 1672, 1674, 1676, 1678, 1680, 1682, 1684, 1686, 1688, 1690, 1692, 1694, 1696, 1698, 1700, 1702, 1704, 1706, 1708, 1710, 1712), (1714, 1715, 1717, 1716), (1716, 1717, 1719, 1718), (1718, 1719, 1721, 1720), (1720, 1721, 1723, 1722), (1722, 1723, 1725, 1724), (1724, 1725, 1727, 1726), (1726, 1727, 1729, 1728), (1728, 1729, 1731, 1730), (1730, 1731, 1733, 1732), (1732, 1733, 1735, 1734), (1734, 1735, 1737, 1736), (1736, 1737, 1739, 1738), (1738, 1739, 1741, 1740), (1740, 1741, 1743, 1742), (1742, 1743, 1745, 1744), (1744, 1745, 1747, 1746), (1746, 1747, 1749, 1748), (1748, 1749, 1751, 1750), (1750, 1751, 1753, 1752), (1752, 1753, 1755, 1754), (1754, 1755, 1757, 1756), (1756, 1757, 1759, 1758), (1758, 1759, 1761, 1760), (1760, 1761, 1763, 1762), (1762, 1763, 1765, 1764), (1764, 1765, 1767, 1766), (1766, 1767, 1769, 1768), (1768, 1769, 1771, 1770), (1770, 1771, 1773, 1772), (1772, 1773, 1775, 1774), (1717, 1715, 1777, 1775, 1773, 1771, 1769, 1767, 1765, 1763, 1761, 1759, 1757, 1755, 1753, 1751, 1749, 1747, 1745, 1743, 1741, 1739, 1737, 1735, 1733, 1731, 1729, 1727, 1725, 1723, 1721, 1719), (1776, 1777, 1715, 1714), (1774, 1775, 1777, 1776), (1714, 1716, 1718, 1720, 1722, 1724, 1726, 1728, 1730, 1732, 1734, 1736, 1738, 1740, 1742, 1744, 1746, 1748, 1750, 1752, 1754, 1756, 1758, 1760, 1762, 1764, 1766, 1768, 1770, 1772, 1774, 1776), (1778, 1779, 1781, 1780), (1780, 1781, 1783, 1782), (1782, 1783, 1785, 1784), (1784, 1785, 1787, 1786), (1786, 1787, 1789, 1788), (1788, 1789, 1791, 1790), (1790, 1791, 1793, 1792), (1792, 1793, 1795, 1794), (1794, 1795, 1797, 1796), (1796, 1797, 1799, 1798), (1798, 1799, 1801, 1800), (1800, 1801, 1803, 1802), (1802, 1803, 1805, 1804), (1804, 1805, 1807, 1806), (1806, 1807, 1809, 1808), (1808, 1809, 1811, 1810), (1810, 1811, 1813, 1812), (1812, 1813, 1815, 1814), (1814, 1815, 1817, 1816), (1816, 1817, 1819, 1818), (1818, 1819, 1821, 1820), (1820, 1821, 1823, 1822), (1822, 1823, 1825, 1824), (1824, 1825, 1827, 1826), (1826, 1827, 1829, 1828), (1828, 1829, 1831, 1830), (1830, 1831, 1833, 1832), (1832, 1833, 1835, 1834), (1834, 1835, 1837, 1836), (1836, 1837, 1839, 1838), (1781, 1779, 1841, 1839, 1837, 1835, 1833, 1831, 1829, 1827, 1825, 1823, 1821, 1819, 1817, 1815, 1813, 1811, 1809, 1807, 1805, 1803, 1801, 1799, 1797, 1795, 1793, 1791, 1789, 1787, 1785, 1783), (1840, 1841, 1779, 1778), (1838, 1839, 1841, 1840), (1778, 1780, 1782, 1784, 1786, 1788, 1790, 1792, 1794, 1796, 1798, 1800, 1802, 1804, 1806, 1808, 1810, 1812, 1814, 1816, 1818, 1820, 1822, 1824, 1826, 1828, 1830, 1832, 1834, 1836, 1838, 1840)])
me_cilindro_011.polygons.foreach_set('use_smooth', [True] * 1238)
me_cilindro_011.polygons.foreach_set('material_index', [0, 0, 0, 0, 0, 0, 1, 1, 1, 1, 1, 1, 1, 1, 1, 1, 1, 1, 1, 1, 1, 1, 1, 1, 1, 1, 1, 1, 1, 1, 1, 1, 1, 1, 1, 1, 1, 1, 1, 1, 1, 1, 1, 1, 1, 1, 1, 1, 1, 1, 1, 1, 1, 1, 1, 1, 1, 1, 1, 1, 1, 1, 1, 1, 1, 1, 1, 1, 1, 1, 1, 1, 1, 1, 1, 1, 1, 1, 1, 1, 1, 1, 1, 1, 1, 1, 1, 1, 1, 1, 1, 1, 1, 1, 1, 1, 1, 1, 1, 1, 1, 1, 1, 1, 1, 1, 1, 1, 1, 1, 1, 1, 1, 1, 1, 1, 1, 1, 1, 1, 1, 1, 1, 1, 1, 1, 1, 1, 1, 1, 1, 1, 1, 1, 1, 1, 1, 1, 1, 1, 1, 1, 1, 1, 1, 1, 1, 1, 1, 1, 1, 1, 1, 1, 1, 1, 1, 1, 1, 1, 1, 1, 1, 1, 1, 1, 1, 1, 1, 1, 1, 1, 1, 1, 1, 1, 1, 1, 1, 1, 1, 1, 1, 1, 1, 1, 1, 1, 1, 1, 1, 1, 1, 1, 1, 1, 1, 1, 1, 1, 1, 1, 1, 1, 1, 1, 1, 1, 1, 1, 1, 1, 1, 1, 1, 1, 1, 1, 1, 1, 1, 1, 1, 1, 1, 1, 1, 1, 1, 1, 1, 1, 1, 1, 1, 1, 1, 1, 1, 1, 1, 1, 1, 1, 1, 1, 1, 1, 1, 1, 1, 1, 1, 1, 1, 1, 1, 1, 1, 1, 1, 1, 1, 1, 1, 1, 1, 1, 1, 1, 1, 1, 1, 1, 1, 1, 1, 1, 1, 1, 1, 1, 1, 1, 1, 1, 1, 1, 1, 1, 1, 1, 1, 1, 1, 1, 1, 1, 1, 1, 1, 1, 1, 1, 1, 1, 1, 1, 1, 1, 1, 1, 1, 1, 1, 1, 1, 1, 1, 1, 1, 1, 1, 1, 1, 1, 1, 1, 1, 1, 1, 1, 1, 1, 1, 1, 1, 1, 1, 1, 1, 1, 1, 1, 1, 1, 1, 1, 1, 1, 1, 1, 1, 1, 1, 1, 1, 1, 1, 1, 1, 1, 1, 1, 1, 1, 1, 1, 1, 1, 1, 1, 1, 1, 1, 1, 1, 1, 1, 1, 1, 1, 1, 1, 1, 1, 1, 1, 1, 1, 1, 1, 1, 1, 1, 1, 1, 1, 1, 1, 1, 1, 1, 1, 1, 1, 1, 1, 1, 1, 1, 1, 1, 1, 1, 1, 1, 1, 1, 1, 1, 1, 1, 1, 1, 1, 1, 1, 1, 1, 1, 1, 1, 1, 1, 1, 1, 1, 1, 1, 1, 1, 1, 1, 1, 1, 1, 1, 1, 1, 1, 1, 1, 1, 1, 1, 1, 1, 1, 1, 1, 1, 1, 1, 1, 1, 1, 1, 1, 1, 1, 1, 1, 1, 1, 1, 1, 1, 1, 1, 1, 1, 1, 1, 1, 1, 1, 1, 1, 1, 1, 1, 1, 1, 1, 1, 1, 1, 1, 1, 1, 1, 1, 1, 1, 1, 1, 1, 1, 1, 1, 1, 1, 1, 1, 1, 1, 1, 0, 0, 0, 0, 0, 0, 0, 0, 0, 0, 0, 0, 0, 0, 0, 0, 0, 0, 0, 0, 0, 0, 0, 0, 0, 0, 0, 0, 0, 0, 0, 0, 0, 0, 2, 2, 2, 2, 2, 2, 2, 2, 2, 2, 2, 2, 2, 2, 2, 2, 2, 2, 2, 2, 2, 2, 2, 2, 2, 2, 2, 2, 2, 2, 2, 2, 2, 2, 2, 2, 2, 2, 2, 2, 2, 2, 2, 2, 2, 2, 2, 2, 2, 2, 2, 2, 2, 2, 2, 2, 2, 2, 2, 2, 2, 2, 2, 2, 2, 2, 2, 2, 0, 0, 0, 0, 0, 0, 0, 0, 0, 0, 0, 0, 0, 0, 0, 0, 0, 0, 0, 0, 0, 0, 0, 0, 0, 0, 0, 0, 0, 0, 0, 0, 0, 0, 2, 2, 2, 2, 2, 2, 2, 2, 2, 2, 2, 2, 2, 2, 2, 2, 2, 2, 2, 2, 2, 2, 2, 2, 2, 2, 2, 2, 2, 2, 2, 2, 2, 2, 0, 0, 0, 0, 0, 0, 0, 0, 0, 0, 0, 0, 0, 0, 0, 0, 0, 0, 0, 0, 0, 0, 0, 0, 0, 0, 0, 0, 0, 0, 0, 0, 0, 0, 0, 0, 0, 0, 0, 0, 0, 0, 0, 0, 0, 0, 0, 0, 0, 0, 0, 0, 0, 0, 0, 0, 0, 0, 0, 0, 0, 0, 0, 0, 0, 0, 0, 0, 0, 0, 0, 0, 0, 0, 0, 0, 0, 0, 0, 0, 0, 0, 0, 0, 0, 0, 0, 0, 0, 0, 0, 0, 0, 0, 0, 0, 0, 0, 0, 0, 0, 0, 2, 2, 2, 2, 2, 2, 2, 2, 2, 2, 2, 2, 2, 2, 2, 2, 2, 2, 2, 2, 2, 2, 2, 2, 2, 2, 2, 2, 2, 2, 2, 2, 2, 2, 0, 0, 0, 0, 0, 0, 0, 0, 0, 0, 0, 0, 0, 0, 0, 0, 0, 0, 0, 0, 0, 0, 0, 0, 0, 0, 0, 0, 0, 0, 0, 0, 0, 0, 0, 0, 0, 0, 0, 0, 0, 0, 0, 0, 0, 0, 0, 0, 0, 0, 0, 0, 0, 0, 0, 0, 0, 0, 0, 0, 0, 0, 0, 0, 0, 0, 0, 0, 0, 0, 0, 0, 0, 0, 0, 0, 0, 0, 0, 0, 0, 0, 0, 0, 0, 0, 0, 0, 0, 0, 0, 0, 0, 0, 0, 0, 0, 0, 0, 0, 0, 0, 0, 0, 0, 0, 0, 0, 2, 2, 2, 2, 2, 2, 2, 2, 2, 2, 2, 2, 2, 2, 2, 2, 2, 2, 2, 2, 2, 2, 2, 2, 2, 2, 2, 2, 2, 2, 2, 2, 2, 2, 0, 0, 0, 0, 0, 0, 0, 0, 0, 0, 0, 0, 0, 0, 0, 0, 0, 0, 0, 0, 0, 0, 0, 0, 0, 0, 0, 0, 0, 0, 0, 0, 0, 0, 2, 2, 2, 2, 2, 2, 2, 2, 2, 2, 2, 2, 2, 2, 2, 2, 2, 2, 2, 2, 2, 2, 2, 2, 2, 2, 2, 2, 2, 2, 2, 2, 2, 2, 2, 2, 2, 2, 2, 2, 2, 2, 2, 2, 2, 2, 2, 2, 2, 2, 2, 2, 2, 2, 2, 2, 2, 2, 2, 2, 2, 2, 2, 2, 2, 2, 2, 2, 2, 2, 2, 2, 2, 2, 2, 2, 2, 2, 2, 2, 2, 2, 2, 2, 2, 2, 2, 2, 2, 2, 2, 2, 2, 2, 2, 2, 2, 2, 2, 2, 2, 2, 2, 2, 2, 2, 2, 2, 2, 2, 2, 2, 2, 2, 2, 2, 2, 2, 2, 2, 2, 2, 2, 2, 2, 2, 2, 2, 2, 2, 2, 2, 2, 2, 2, 2, 0, 0, 0, 0, 0, 0, 0, 0, 0, 0, 0, 0, 0, 0, 0, 0, 0, 0, 0, 0, 0, 0, 0, 0, 0, 0, 0, 0, 0, 0, 0, 0, 0, 0, 0, 0, 0, 0, 0, 0, 0, 0, 0, 0, 0, 0, 0, 0, 0, 0, 0, 0, 0, 0, 0, 0, 0, 0, 0, 0, 0, 0, 0, 0, 0, 0, 0, 0, 2, 2, 2, 2, 2, 2, 2, 2, 2, 2, 2, 2, 2, 2, 2, 2, 2, 2, 2, 2, 2, 2, 2, 2, 2, 2, 2, 2, 2, 2, 2, 2, 2, 2])
me_cilindro_011.materials.append(mat_material_001)
me_cilindro_011.materials.append(mat_material_002)
me_cilindro_011.materials.append(mat_material)
me_cilindro_011.use_remesh_preserve_volume = False
me_cilindro_011.use_remesh_preserve_attributes = False
me_cilindro_011.use_mirror_vertex_groups = False
me_cilindro_011.update()
me_cilindro_010 = bpy.data.meshes.new('Cilindro.010')
me_cilindro_010.from_pydata([(0.0, 1.0, -1.0), (0.0, 1.0, 1.0), (0.1951, 0.9808, -1.0), (0.1951, 0.9808, 1.0), (0.3827, 0.9239, -1.0), (0.3827, 0.9239, 1.0), (0.5556, 0.8315, -1.0), (0.5556, 0.8315, 1.0), (0.7071, 0.7071, -1.0), (0.7071, 0.7071, 1.0), (0.8315, 0.5556, -1.0), (0.8315, 0.5556, 1.0), (0.9239, 0.3827, -1.0), (0.9239, 0.3827, 1.0), (0.9808, 0.1951, -1.0), (0.9808, 0.1951, 1.0), (1.0, 7.55e-08, -1.0), (1.0, 7.55e-08, 1.0), (0.9808, -0.1951, -1.0), (0.9808, -0.1951, 1.0), (0.9239, -0.3827, -1.0), (0.9239, -0.3827, 1.0), (0.8315, -0.5556, -1.0), (0.8315, -0.5556, 1.0), (0.7071, -0.7071, -1.0), (0.7071, -0.7071, 1.0), (0.5556, -0.8315, -1.0), (0.5556, -0.8315, 1.0), (0.3827, -0.9239, -1.0), (0.3827, -0.9239, 1.0), (0.1951, -0.9808, -1.0), (0.1951, -0.9808, 1.0), (-3.258e-07, -1.0, -1.0), (-3.258e-07, -1.0, 1.0), (-0.1951, -0.9808, -1.0), (-0.1951, -0.9808, 1.0), (-0.3827, -0.9239, -1.0), (-0.3827, -0.9239, 1.0), (-0.5556, -0.8315, -1.0), (-0.5556, -0.8315, 1.0), (-0.7071, -0.7071, -1.0), (-0.7071, -0.7071, 1.0), (-0.8315, -0.5556, -1.0), (-0.8315, -0.5556, 1.0), (-0.9239, -0.3827, -1.0), (-0.9239, -0.3827, 1.0), (-0.9808, -0.1951, -1.0), (-0.9808, -0.1951, 1.0), (-1.0, 9.656e-07, -1.0), (-1.0, 9.656e-07, 1.0), (-0.9808, 0.1951, -1.0), (-0.9808, 0.1951, 1.0), (-0.9239, 0.3827, -1.0), (-0.9239, 0.3827, 1.0), (-0.8315, 0.5556, -1.0), (-0.8315, 0.5556, 1.0), (-0.7071, 0.7071, -1.0), (-0.7071, 0.7071, 1.0), (-0.5556, 0.8315, -1.0), (-0.5556, 0.8315, 1.0), (-0.3827, 0.9239, -1.0), (-0.3827, 0.9239, 1.0), (-0.1951, 0.9808, -1.0), (-0.1951, 0.9808, 1.0)], [], [(0, 1, 3, 2), (2, 3, 5, 4), (4, 5, 7, 6), (6, 7, 9, 8), (8, 9, 11, 10), (10, 11, 13, 12), (12, 13, 15, 14), (14, 15, 17, 16), (16, 17, 19, 18), (18, 19, 21, 20), (20, 21, 23, 22), (22, 23, 25, 24), (24, 25, 27, 26), (26, 27, 29, 28), (28, 29, 31, 30), (30, 31, 33, 32), (32, 33, 35, 34), (34, 35, 37, 36), (36, 37, 39, 38), (38, 39, 41, 40), (40, 41, 43, 42), (42, 43, 45, 44), (44, 45, 47, 46), (46, 47, 49, 48), (48, 49, 51, 50), (50, 51, 53, 52), (52, 53, 55, 54), (54, 55, 57, 56), (56, 57, 59, 58), (58, 59, 61, 60), (3, 1, 63, 61, 59, 57, 55, 53, 51, 49, 47, 45, 43, 41, 39, 37, 35, 33, 31, 29, 27, 25, 23, 21, 19, 17, 15, 13, 11, 9, 7, 5), (62, 63, 1, 0), (60, 61, 63, 62), (0, 2, 4, 6, 8, 10, 12, 14, 16, 18, 20, 22, 24, 26, 28, 30, 32, 34, 36, 38, 40, 42, 44, 46, 48, 50, 52, 54, 56, 58, 60, 62)])
me_cilindro_010.use_remesh_preserve_volume = False
me_cilindro_010.use_remesh_preserve_attributes = False
me_cilindro_010.use_mirror_vertex_groups = False
me_cilindro_010.update()
me_cilindro_009 = bpy.data.meshes.new('Cilindro.009')
me_cilindro_009.from_pydata([(6.892e-08, 0.4196, -1.0), (0.0, 1.0, 1.0), (0.08185, 0.4115, -1.0), (0.1951, 0.9808, 1.0), (0.1606, 0.3876, -1.0), (0.3827, 0.9239, 1.0), (0.2331, 0.3489, -1.0), (0.5556, 0.8315, 1.0), (0.2967, 0.2967, -1.0), (0.7071, 0.7071, 1.0), (0.3489, 0.2331, -1.0), (0.8315, 0.5556, 1.0), (0.3876, 0.1606, -1.0), (0.9239, 0.3827, 1.0), (0.4115, 0.08185, -1.0), (0.9808, 0.1951, 1.0), (0.4196, 1.971e-07, -1.0), (1.0, 7.55e-08, 1.0), (0.4115, -0.08185, -1.0), (0.9808, -0.1951, 1.0), (0.3876, -0.1606, -1.0), (0.9239, -0.3827, 1.0), (0.3489, -0.2331, -1.0), (0.8315, -0.5556, 1.0), (0.2967, -0.2967, -1.0), (0.7071, -0.7071, 1.0), (0.2331, -0.3489, -1.0), (0.5556, -0.8315, 1.0), (0.1606, -0.3876, -1.0), (0.3827, -0.9239, 1.0), (0.08185, -0.4115, -1.0), (0.1951, -0.9808, 1.0), (-6.779e-08, -0.4196, -1.0), (-3.258e-07, -1.0, 1.0), (-0.08185, -0.4115, -1.0), (-0.1951, -0.9808, 1.0), (-0.1606, -0.3876, -1.0), (-0.3827, -0.9239, 1.0), (-0.2331, -0.3489, -1.0), (-0.5556, -0.8315, 1.0), (-0.2967, -0.2967, -1.0), (-0.7071, -0.7071, 1.0), (-0.3489, -0.2331, -1.0), (-0.8315, -0.5556, 1.0), (-0.3876, -0.1606, -1.0), (-0.9239, -0.3827, 1.0), (-0.4115, -0.08185, -1.0), (-0.9808, -0.1951, 1.0), (-0.4196, 5.705e-07, -1.0), (-1.0, 9.656e-07, 1.0), (-0.4115, 0.08185, -1.0), (-0.9808, 0.1951, 1.0), (-0.3876, 0.1606, -1.0), (-0.9239, 0.3827, 1.0), (-0.3489, 0.2331, -1.0), (-0.8315, 0.5556, 1.0), (-0.2967, 0.2967, -1.0), (-0.7071, 0.7071, 1.0), (-0.2331, 0.3489, -1.0), (-0.5556, 0.8315, 1.0), (-0.1606, 0.3876, -1.0), (-0.3827, 0.9239, 1.0), (-0.08185, 0.4115, -1.0), (-0.1951, 0.9808, 1.0)], [], [(0, 1, 3, 2), (2, 3, 5, 4), (4, 5, 7, 6), (6, 7, 9, 8), (8, 9, 11, 10), (10, 11, 13, 12), (12, 13, 15, 14), (14, 15, 17, 16), (16, 17, 19, 18), (18, 19, 21, 20), (20, 21, 23, 22), (22, 23, 25, 24), (24, 25, 27, 26), (26, 27, 29, 28), (28, 29, 31, 30), (30, 31, 33, 32), (32, 33, 35, 34), (34, 35, 37, 36), (36, 37, 39, 38), (38, 39, 41, 40), (40, 41, 43, 42), (42, 43, 45, 44), (44, 45, 47, 46), (46, 47, 49, 48), (48, 49, 51, 50), (50, 51, 53, 52), (52, 53, 55, 54), (54, 55, 57, 56), (56, 57, 59, 58), (58, 59, 61, 60), (3, 1, 63, 61, 59, 57, 55, 53, 51, 49, 47, 45, 43, 41, 39, 37, 35, 33, 31, 29, 27, 25, 23, 21, 19, 17, 15, 13, 11, 9, 7, 5), (62, 63, 1, 0), (60, 61, 63, 62), (0, 2, 4, 6, 8, 10, 12, 14, 16, 18, 20, 22, 24, 26, 28, 30, 32, 34, 36, 38, 40, 42, 44, 46, 48, 50, 52, 54, 56, 58, 60, 62)])
me_cilindro_009.use_remesh_preserve_volume = False
me_cilindro_009.use_remesh_preserve_attributes = False
me_cilindro_009.use_mirror_vertex_groups = False
me_cilindro_009.update()

# ---- objects
ob_plano = bpy.data.objects.new('Plano', me_plano)
ob_sol = bpy.data.objects.new('Sol', light_sol)
ob_cilindro_011 = bpy.data.objects.new('Cilindro.011', me_cilindro_011)
ob_cilindro_010 = bpy.data.objects.new('Cilindro.010', me_cilindro_010)
ob_cilindro_009 = bpy.data.objects.new('Cilindro.009', me_cilindro_009)
ob_lamp = bpy.data.objects.new('Lamp', light_lamp)
ob_camera = bpy.data.objects.new('Camera', cam_camera)

# ---- transforms, parenting, visibility, modifiers, constraints
ob_plano.location = (4.294, 2.639, -6.258)
ob_plano.scale = (9.412, 9.412, 9.412)
ob_plano.lineart.crease_threshold = 0.0
ob_sol.location = (-12.47, -6.322, 9.869)
ob_sol.rotation_euler = (0.2898, -0.7335, 0.3722)
ob_sol.lineart.crease_threshold = 0.0
ob_cilindro_011.location = (1.012, -0.05417, -2.704)
ob_cilindro_011.rotation_euler = (-1.571, 2.021, 2.727e-08)
ob_cilindro_011.scale = (0.4584, 0.4584, 0.436)
ob_cilindro_011.lineart.crease_threshold = 0.0
ob_cilindro_010.location = (1.076, -0.03928, -3.642)
ob_cilindro_010.scale = (0.5084, 0.5084, 0.3212)
ob_cilindro_010.lineart.crease_threshold = 0.0
ob_cilindro_009.location = (1.065, -0.04478, -2.915)
ob_cilindro_009.rotation_euler = (3.142, -0.0, 0.0)
ob_cilindro_009.scale = (0.5084, 0.5084, 0.4204)
ob_cilindro_009.lineart.crease_threshold = 0.0
ob_lamp.location = (-9.847, -5.998, 6.015)
ob_lamp.rotation_euler = (0.6503, 0.05522, 1.866)
ob_lamp.lock_rotations_4d = False
ob_lamp.empty_display_type = 'ARROWS'
ob_lamp.color = (0.0, 0.0, 0.0, 0.0)
ob_lamp.lineart.crease_threshold = 0.0
ob_camera.location = (-17.18, -17.95, 2.017)
ob_camera.rotation_euler = (1.465, -0.005072, -0.7519)
ob_camera.scale = (1.0, 1.0, 1.0)
ob_camera.lock_rotations_4d = False
ob_camera.empty_display_type = 'ARROWS'
ob_camera.color = (0.0, 0.0, 0.0, 0.0)
ob_camera.display_type = 'WIRE'
ob_camera.lineart.crease_threshold = 0.0

# ---- collection membership
scene.collection.objects.link(ob_plano)
scene.collection.objects.link(ob_sol)
col_colecci_n_1.objects.link(ob_cilindro_011)
col_colecci_n_1.objects.link(ob_cilindro_010)
col_colecci_n_1.objects.link(ob_cilindro_009)
col_colecci_n_1.objects.link(ob_lamp)
col_colecci_n_1.objects.link(ob_camera)

# ---- scene / render settings (as saved in the file)
scene.camera = ob_camera
scene.frame_start = 1; scene.frame_end = 250; scene.frame_set(1)
scene.render.engine = 'BLENDER_EEVEE_NEXT'
scene.render.dither_intensity = 0.0
scene.cycles.use_denoising = False
scene.cycles.samples = 10
scene.cycles.sampling_pattern = 'TABULATED_SOBOL'
scene.cycles.light_sampling_threshold = 0.0
scene.cycles.use_adaptive_sampling = False
scene.cycles.use_light_tree = False
scene.cycles.blur_glossy = 0.0
scene.cycles.pixel_filter_type = 'GAUSSIAN'
scene.cycles.sample_clamp_indirect = 0.0
scene.view_settings.view_transform = 'Standard'
bpy.context.view_layer.update()
